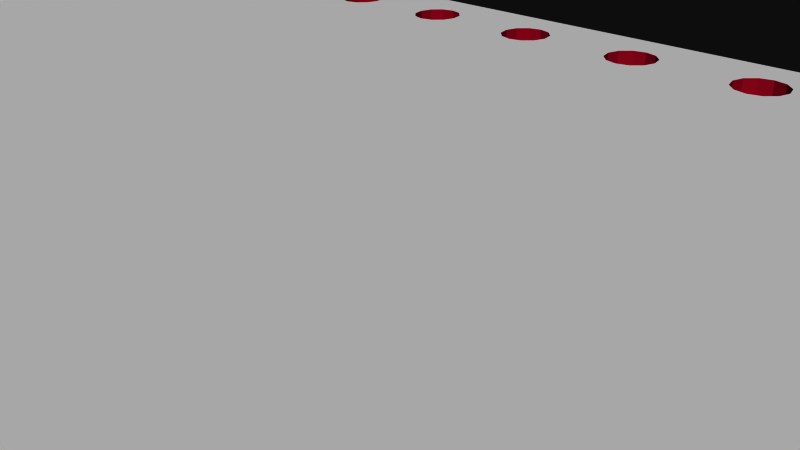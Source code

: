 # Source: 500.blend  (saved by Blender 2.72.0; exported with 4.5.12 LTS)
import bpy
from mathutils import Matrix  # noqa: F401  (used for matrix-valued properties, if any)

bpy.ops.wm.read_factory_settings(use_empty=True)
scene = bpy.context.scene
scene.name = 'Scene'

# ---- collections
col_collection_1 = bpy.data.collections.new('Collection 1'); scene.collection.children.link(col_collection_1)

# ---- materials (node trees are filled in below, after node groups)
mat_board = bpy.data.materials.new('board')
mat_board.alpha_threshold = 0.0
mat_board.use_transparent_shadow = False
mat_board.diffuse_color = (0.5961, 0.01569, 0.1098, 1.0)
mat_board.specular_color = (0.5961, 0.01569, 0.1098)
mat_board.roughness = 0.5
mat_tsilk = bpy.data.materials.new('tsilk')
mat_tsilk.alpha_threshold = 0.0
mat_tsilk.use_transparent_shadow = False
mat_tsilk.diffuse_color = (1.0, 1.0, 1.0, 1.0)
mat_tsilk.specular_color = (0.5961, 0.01569, 0.1098)
mat_tsilk.roughness = 0.5
mat_bsilk = bpy.data.materials.new('bsilk')
mat_bsilk.alpha_threshold = 0.0
mat_bsilk.use_transparent_shadow = False
mat_bsilk.diffuse_color = (1.0, 1.0, 1.0, 1.0)
mat_bsilk.specular_color = (0.5961, 0.01569, 0.1098)
mat_bsilk.roughness = 0.5

# ---- material node trees

# ---- world
world_world = bpy.data.worlds.new('World'); scene.world = world_world
world_world.color = (0.05088, 0.05088, 0.05088)
world_world.use_sun_shadow = False
world_world.sun_shadow_jitter_overblur = 0.0
world_world.cycles.sampling_method = 'MANUAL'
world_world.cycles.sample_map_resolution = 256

# ---- cameras
cam_camera = bpy.data.cameras.new('Camera')
cam_camera.clip_end = 100.0
cam_camera.lens = 35.0
cam_camera.sensor_width = 32.0
cam_camera.sensor_height = 18.0
cam_camera.ortho_scale = 7.314
cam_camera.dof.focus_distance = 0.0
cam_camera.dof.aperture_fstop = 128.0

# ---- meshes
me_sparkfun_ssop28_dip_adapter_v12 = bpy.data.meshes.new('Sparkfun Ssop28-Dip-Adapter-V12')
me_sparkfun_ssop28_dip_adapter_v12.from_pydata([(1.71, 7.874, 0.8), (1.778, 7.62, -0.8), (1.778, 7.62, 0.8), (1.71, 7.874, -0.8), (1.524, 8.06, 0.8), (1.524, 8.06, -0.8), (1.27, 8.128, -0.8), (1.27, 8.128, 0.8), (1.016, 8.06, -0.8), (1.016, 8.06, 0.8), (0.8301, 7.874, 0.8), (0.8301, 7.874, -0.8), (0.762, 7.62, 0.8), (0.762, 7.62, -0.8), (0.8301, 7.366, 0.8), (0.8301, 7.366, -0.8), (1.016, 7.18, 0.8), (1.016, 7.18, -0.8), (1.27, 7.112, -0.8), (1.27, 7.112, 0.8), (1.524, 7.18, -0.8), (1.524, 7.18, 0.8), (1.71, 7.366, -0.8), (1.71, 7.366, 0.8), (-9.33, 7.366, 0.8), (-9.144, 7.18, -0.8), (-9.33, 7.366, -0.8), (-9.144, 7.18, 0.8), (-9.398, 7.62, -0.8), (-9.398, 7.62, 0.8), (-9.33, 7.874, -0.8), (-9.33, 7.874, 0.8), (-9.144, 8.06, 0.8), (-9.144, 8.06, -0.8), (-8.89, 7.112, 0.8), (-8.636, 7.18, -0.8), (-8.89, 7.112, -0.8), (-8.636, 7.18, 0.8), (-11.18, 8.06, 0.8), (-11.43, 8.128, -0.8), (-11.18, 8.06, -0.8), (-11.43, 8.128, 0.8), (-10.99, 7.874, 0.8), (-10.99, 7.874, -0.8), (-10.92, 7.62, -0.8), (-10.92, 7.62, 0.8), (-8.382, 7.62, 0.8), (-8.45, 7.366, -0.8), (-8.45, 7.366, 0.8), (-8.382, 7.62, -0.8), (-11.68, 8.06, -0.8), (-11.68, 8.06, 0.8), (-11.18, 7.18, 0.8), (-10.99, 7.366, -0.8), (-11.18, 7.18, -0.8), (-10.99, 7.366, 0.8), (-11.43, 7.112, 0.8), (-11.43, 7.112, -0.8), (-11.68, 7.18, 0.8), (-11.68, 7.18, -0.8), (-11.87, 7.366, 0.8), (-11.87, 7.366, -0.8), (-11.94, 7.62, -0.8), (-11.94, 7.62, 0.8), (-11.87, 7.874, -0.8), (-11.87, 7.874, 0.8), (-13.97, 8.128, 0.8), (-14.22, 8.06, -0.8), (-13.97, 8.128, -0.8), (-14.22, 8.06, 0.8), (-13.72, 8.06, 0.8), (-13.72, 8.06, -0.8), (-13.53, 7.874, 0.8), (-13.53, 7.874, -0.8), (-13.46, 7.62, -0.8), (-13.46, 7.62, 0.8), (-8.45, 7.874, 0.8), (-8.636, 8.06, -0.8), (-8.45, 7.874, -0.8), (-8.636, 8.06, 0.8), (-8.89, 8.128, 0.8), (-8.89, 8.128, -0.8), (-17.78, -8.89, 0.8), (-17.02, -7.62, 0.8), (-17.78, 8.89, 0.8), (-16.95, -7.874, 0.8), (-16.76, -8.06, 0.8), (-16.51, -8.128, 0.8), (17.78, -8.89, 0.8), (-13.97, -8.128, 0.8), (-16.26, -8.06, 0.8), (-16.07, -7.874, 0.8), (-16.0, -7.62, 0.8), (-14.22, -8.06, 0.8), (-14.41, -7.874, 0.8), (-14.48, -7.62, 0.8), (-16.0, 7.62, 0.8), (-11.43, -8.128, 0.8), (-13.72, -8.06, 0.8), (-13.53, -7.874, 0.8), (-13.46, -7.62, 0.8), (-11.68, -8.06, 0.8), (-11.87, -7.874, 0.8), (-11.94, -7.62, 0.8), (-8.89, -8.128, 0.8), (-11.18, -8.06, 0.8), (-10.99, -7.874, 0.8), (-10.92, -7.62, 0.8), (-9.144, -8.06, 0.8), (-9.33, -7.874, 0.8), (-9.398, -7.62, 0.8), (-8.636, -8.06, 0.8), (-6.35, -8.128, 0.8), (-8.45, -7.874, 0.8), (-8.382, -7.62, 0.8), (-6.604, -8.06, 0.8), (-6.79, -7.874, 0.8), (-6.858, -7.62, 0.8), (-6.096, -8.06, 0.8), (-3.81, -8.128, 0.8), (-5.91, -7.874, 0.8), (-5.842, -7.62, 0.8), (-4.064, -8.06, 0.8), (-4.25, -7.874, 0.8), (-4.318, -7.62, 0.8), (-5.842, 7.62, 0.8), (-3.556, -8.06, 0.8), (-1.27, -8.128, 0.8), (-3.37, -7.874, 0.8), (-3.302, -7.62, 0.8), (-1.524, -8.06, 0.8), (-1.71, -7.874, 0.8), (-1.778, -7.62, 0.8), (-3.302, 7.62, 0.8), (-1.016, -8.06, 0.8), (1.27, -8.128, 0.8), (-0.8301, -7.874, 0.8), (-0.762, -7.62, 0.8), (1.016, -8.06, 0.8), (0.8301, -7.874, 0.8), (0.762, -7.62, 0.8), (-0.762, 7.62, 0.8), (1.524, -8.06, 0.8), (3.81, -8.128, 0.8), (1.71, -7.874, 0.8), (1.778, -7.62, 0.8), (3.556, -8.06, 0.8), (3.37, -7.874, 0.8), (3.302, -7.62, 0.8), (4.064, -8.06, 0.8), (6.35, -8.128, 0.8), (4.25, -7.874, 0.8), (4.318, -7.62, 0.8), (6.096, -8.06, 0.8), (5.91, -7.874, 0.8), (5.842, -7.62, 0.8), (4.318, 7.62, 0.8), (6.604, -8.06, 0.8), (8.89, -8.128, 0.8), (6.79, -7.874, 0.8), (6.858, -7.62, 0.8), (8.636, -8.06, 0.8), (8.45, -7.874, 0.8), (8.382, -7.62, 0.8), (6.858, 7.62, 0.8), (9.144, -8.06, 0.8), (11.43, -8.128, 0.8), (9.33, -7.874, 0.8), (9.398, -7.62, 0.8), (11.18, -8.06, 0.8), (10.99, -7.874, 0.8), (10.92, -7.62, 0.8), (9.398, 7.62, 0.8), (11.68, -8.06, 0.8), (11.87, -7.874, 0.8), (13.97, -8.128, 0.8), (11.94, -7.62, 0.8), (13.72, -8.06, 0.8), (13.53, -7.874, 0.8), (13.46, -7.62, 0.8), (11.94, 7.62, 0.8), (14.22, -8.06, 0.8), (14.41, -7.874, 0.8), (14.48, -7.62, 0.8), (16.26, -8.06, 0.8), (16.07, -7.874, 0.8), (16.0, -7.62, 0.8), (14.48, 7.62, 0.8), (16.51, -8.128, 0.8), (16.76, -8.06, 0.8), (16.95, -7.874, 0.8), (17.02, -7.62, 0.8), (17.02, 7.62, 0.8), (-16.51, 8.128, 0.8), (17.78, 8.89, 0.8), (-16.76, 8.06, 0.8), (-16.95, 7.874, 0.8), (-17.02, 7.62, 0.8), (-16.26, 8.06, 0.8), (-16.07, 7.874, 0.8), (-14.41, 7.874, 0.8), (-14.48, 7.62, 0.8), (-6.35, 8.128, 0.8), (-6.604, 8.06, 0.8), (-6.79, 7.874, 0.8), (-6.858, 7.62, 0.8), (-6.096, 8.06, 0.8), (-3.81, 8.128, 0.8), (-5.91, 7.874, 0.8), (-4.064, 8.06, 0.8), (-4.25, 7.874, 0.8), (-4.318, 7.62, 0.8), (-3.556, 8.06, 0.8), (-1.27, 8.128, 0.8), (-3.37, 7.874, 0.8), (-1.524, 8.06, 0.8), (-1.71, 7.874, 0.8), (-1.778, 7.62, 0.8), (-1.016, 8.06, 0.8), (-0.8301, 7.874, 0.8), (3.81, 8.128, 0.8), (3.556, 8.06, 0.8), (3.37, 7.874, 0.8), (3.302, 7.62, 0.8), (4.064, 8.06, 0.8), (6.35, 8.128, 0.8), (4.25, 7.874, 0.8), (6.096, 8.06, 0.8), (5.91, 7.874, 0.8), (5.842, 7.62, 0.8), (6.604, 8.06, 0.8), (8.89, 8.128, 0.8), (6.79, 7.874, 0.8), (8.636, 8.06, 0.8), (8.45, 7.874, 0.8), (8.382, 7.62, 0.8), (9.144, 8.06, 0.8), (11.43, 8.128, 0.8), (9.33, 7.874, 0.8), (11.18, 8.06, 0.8), (10.99, 7.874, 0.8), (10.92, 7.62, 0.8), (11.68, 8.06, 0.8), (11.87, 7.874, 0.8), (13.97, 8.128, 0.8), (13.72, 8.06, 0.8), (13.53, 7.874, 0.8), (13.46, 7.62, 0.8), (14.22, 8.06, 0.8), (14.41, 7.874, 0.8), (16.26, 8.06, 0.8), (16.07, 7.874, 0.8), (16.0, 7.62, 0.8), (16.51, 8.128, 0.8), (16.76, 8.06, 0.8), (16.95, 7.874, 0.8), (16.07, -7.366, 0.8), (16.07, 7.366, 0.8), (16.26, -7.18, 0.8), (16.26, 7.18, 0.8), (16.51, -7.112, 0.8), (16.51, 7.112, 0.8), (16.76, -7.18, 0.8), (16.76, 7.18, 0.8), (16.95, -7.366, 0.8), (16.95, 7.366, 0.8), (13.53, -7.366, 0.8), (13.53, 7.366, 0.8), (13.72, -7.18, 0.8), (13.72, 7.18, 0.8), (13.97, -7.112, 0.8), (13.97, 7.112, 0.8), (14.22, -7.18, 0.8), (14.22, 7.18, 0.8), (14.41, -7.366, 0.8), (14.41, 7.366, 0.8), (10.99, -7.366, 0.8), (10.99, 7.366, 0.8), (11.18, -7.18, 0.8), (11.18, 7.18, 0.8), (11.43, -7.112, 0.8), (11.43, 7.112, 0.8), (11.68, -7.18, 0.8), (11.68, 7.18, 0.8), (11.87, -7.366, 0.8), (11.87, 7.366, 0.8), (8.45, -7.366, 0.8), (8.45, 7.366, 0.8), (8.636, -7.18, 0.8), (8.636, 7.18, 0.8), (8.89, -7.112, 0.8), (8.89, 7.112, 0.8), (9.144, -7.18, 0.8), (9.144, 7.18, 0.8), (9.33, -7.366, 0.8), (9.33, 7.366, 0.8), (5.91, -7.366, 0.8), (5.91, 7.366, 0.8), (6.096, -7.18, 0.8), (6.096, 7.18, 0.8), (6.35, -7.112, 0.8), (6.35, 7.112, 0.8), (6.604, -7.18, 0.8), (6.604, 7.18, 0.8), (6.79, -7.366, 0.8), (6.79, 7.366, 0.8), (3.37, -7.366, 0.8), (3.37, 7.366, 0.8), (3.556, -7.18, 0.8), (3.556, 7.18, 0.8), (3.81, -7.112, 0.8), (3.81, 7.112, 0.8), (4.064, -7.18, 0.8), (4.064, 7.18, 0.8), (4.25, -7.366, 0.8), (4.25, 7.366, 0.8), (0.8301, -7.366, 0.8), (1.016, -7.18, 0.8), (1.27, -7.112, 0.8), (1.524, -7.18, 0.8), (1.71, -7.366, 0.8), (-1.71, -7.366, 0.8), (-1.71, 7.366, 0.8), (-1.524, -7.18, 0.8), (-1.524, 7.18, 0.8), (-1.27, -7.112, 0.8), (-1.27, 7.112, 0.8), (-1.016, -7.18, 0.8), (-1.016, 7.18, 0.8), (-0.8301, -7.366, 0.8), (-0.8301, 7.366, 0.8), (-4.25, -7.366, 0.8), (-4.25, 7.366, 0.8), (-4.064, -7.18, 0.8), (-4.064, 7.18, 0.8), (-3.81, -7.112, 0.8), (-3.81, 7.112, 0.8), (-3.556, -7.18, 0.8), (-3.556, 7.18, 0.8), (-3.37, -7.366, 0.8), (-3.37, 7.366, 0.8), (-6.79, -7.366, 0.8), (-6.79, 7.366, 0.8), (-6.604, -7.18, 0.8), (-6.604, 7.18, 0.8), (-6.35, -7.112, 0.8), (-6.35, 7.112, 0.8), (-6.096, -7.18, 0.8), (-6.096, 7.18, 0.8), (-5.91, -7.366, 0.8), (-5.91, 7.366, 0.8), (-9.33, -7.366, 0.8), (-9.144, -7.18, 0.8), (-8.89, -7.112, 0.8), (-8.636, -7.18, 0.8), (-8.45, -7.366, 0.8), (-11.87, -7.366, 0.8), (-11.68, -7.18, 0.8), (-11.43, -7.112, 0.8), (-11.18, -7.18, 0.8), (-10.99, -7.366, 0.8), (-14.41, -7.366, 0.8), (-14.41, 7.366, 0.8), (-14.22, 7.18, 0.8), (-14.22, -7.18, 0.8), (-13.97, -7.112, 0.8), (-13.97, 7.112, 0.8), (-13.72, -7.18, 0.8), (-13.72, 7.18, 0.8), (-13.53, -7.366, 0.8), (-13.53, 7.366, 0.8), (-16.95, -7.366, 0.8), (-16.95, 7.366, 0.8), (-16.76, 7.18, 0.8), (-16.76, -7.18, 0.8), (-16.51, 7.112, 0.8), (-16.51, -7.112, 0.8), (-16.26, 7.18, 0.8), (-16.26, -7.18, 0.8), (-16.07, 7.366, 0.8), (-16.07, -7.366, 0.8), (-17.78, -8.89, -0.8), (-17.78, 8.89, -0.8), (-16.51, -7.112, -0.8), (-16.26, -7.18, -0.8), (17.78, 8.89, -0.8), (17.78, -8.89, -0.8), (-13.53, -7.874, -0.8), (-13.46, -7.62, -0.8), (-16.76, -7.18, -0.8), (-16.95, -7.366, -0.8), (-14.22, -8.06, -0.8), (-14.41, -7.874, -0.8), (-14.48, -7.62, -0.8), (-14.41, -7.366, -0.8), (-13.72, -8.06, -0.8), (-13.97, -8.128, -0.8), (-14.22, -7.18, -0.8), (-13.97, -7.112, -0.8), (-13.72, -7.18, -0.8), (-13.53, -7.366, -0.8), (-16.07, -7.874, -0.8), (-16.0, -7.62, -0.8), (-16.26, -8.06, -0.8), (-16.51, -8.128, -0.8), (-16.76, -8.06, -0.8), (-16.95, -7.874, -0.8), (-17.02, -7.62, -0.8), (-16.07, -7.366, -0.8), (-17.02, 7.62, -0.8), (-16.95, 7.874, -0.8), (-16.76, 8.06, -0.8), (-16.51, 8.128, -0.8), (-16.26, 8.06, -0.8), (-16.07, 7.874, -0.8), (-16.0, 7.62, -0.8), (-14.41, 7.874, -0.8), (-14.48, 7.62, -0.8), (-10.92, -7.62, -0.8), (-6.35, 8.128, -0.8), (-6.604, 8.06, -0.8), (-6.79, 7.874, -0.8), (-6.858, 7.62, -0.8), (-8.382, -7.62, -0.8), (-6.096, 8.06, -0.8), (-3.81, 8.128, -0.8), (-5.91, 7.874, -0.8), (-5.842, 7.62, -0.8), (-4.064, 8.06, -0.8), (-4.25, 7.874, -0.8), (-4.318, 7.62, -0.8), (-5.842, -7.62, -0.8), (-3.556, 8.06, -0.8), (-1.27, 8.128, -0.8), (-3.37, 7.874, -0.8), (-3.302, 7.62, -0.8), (-1.524, 8.06, -0.8), (-1.71, 7.874, -0.8), (-1.778, 7.62, -0.8), (-3.302, -7.62, -0.8), (-1.016, 8.06, -0.8), (-0.8301, 7.874, -0.8), (-0.762, 7.62, -0.8), (-0.762, -7.62, -0.8), (3.81, 8.128, -0.8), (3.556, 8.06, -0.8), (3.37, 7.874, -0.8), (3.302, 7.62, -0.8), (1.778, -7.62, -0.8), (4.064, 8.06, -0.8), (6.35, 8.128, -0.8), (4.25, 7.874, -0.8), (4.318, 7.62, -0.8), (6.096, 8.06, -0.8), (5.91, 7.874, -0.8), (5.842, 7.62, -0.8), (4.318, -7.62, -0.8), (6.604, 8.06, -0.8), (8.89, 8.128, -0.8), (6.79, 7.874, -0.8), (6.858, 7.62, -0.8), (8.636, 8.06, -0.8), (8.45, 7.874, -0.8), (8.382, 7.62, -0.8), (6.858, -7.62, -0.8), (9.144, 8.06, -0.8), (11.43, 8.128, -0.8), (9.33, 7.874, -0.8), (9.398, 7.62, -0.8), (11.18, 8.06, -0.8), (10.99, 7.874, -0.8), (10.92, 7.62, -0.8), (9.398, -7.62, -0.8), (11.68, 8.06, -0.8), (11.87, 7.874, -0.8), (13.97, 8.128, -0.8), (11.94, 7.62, -0.8), (13.72, 8.06, -0.8), (13.53, 7.874, -0.8), (13.46, 7.62, -0.8), (11.94, -7.62, -0.8), (14.22, 8.06, -0.8), (14.41, 7.874, -0.8), (14.48, 7.62, -0.8), (16.26, 8.06, -0.8), (16.07, 7.874, -0.8), (16.0, 7.62, -0.8), (14.48, -7.62, -0.8), (16.51, 8.128, -0.8), (16.76, 8.06, -0.8), (16.95, 7.874, -0.8), (17.02, 7.62, -0.8), (17.02, -7.62, -0.8), (-11.43, -8.128, -0.8), (-11.68, -8.06, -0.8), (-11.87, -7.874, -0.8), (-11.94, -7.62, -0.8), (-8.89, -8.128, -0.8), (-11.18, -8.06, -0.8), (-10.99, -7.874, -0.8), (-9.144, -8.06, -0.8), (-9.33, -7.874, -0.8), (-9.398, -7.62, -0.8), (-8.636, -8.06, -0.8), (-6.35, -8.128, -0.8), (-8.45, -7.874, -0.8), (-6.604, -8.06, -0.8), (-6.79, -7.874, -0.8), (-6.858, -7.62, -0.8), (-6.096, -8.06, -0.8), (-3.81, -8.128, -0.8), (-5.91, -7.874, -0.8), (-4.064, -8.06, -0.8), (-4.25, -7.874, -0.8), (-4.318, -7.62, -0.8), (-3.556, -8.06, -0.8), (-1.27, -8.128, -0.8), (-3.37, -7.874, -0.8), (-1.524, -8.06, -0.8), (-1.71, -7.874, -0.8), (-1.778, -7.62, -0.8), (-1.016, -8.06, -0.8), (1.27, -8.128, -0.8), (-0.8301, -7.874, -0.8), (1.016, -8.06, -0.8), (0.8301, -7.874, -0.8), (0.762, -7.62, -0.8), (1.524, -8.06, -0.8), (3.81, -8.128, -0.8), (1.71, -7.874, -0.8), (3.556, -8.06, -0.8), (3.37, -7.874, -0.8), (3.302, -7.62, -0.8), (4.064, -8.06, -0.8), (6.35, -8.128, -0.8), (4.25, -7.874, -0.8), (6.096, -8.06, -0.8), (5.91, -7.874, -0.8), (5.842, -7.62, -0.8), (6.604, -8.06, -0.8), (8.89, -8.128, -0.8), (6.79, -7.874, -0.8), (8.636, -8.06, -0.8), (8.45, -7.874, -0.8), (8.382, -7.62, -0.8), (9.144, -8.06, -0.8), (11.43, -8.128, -0.8), (9.33, -7.874, -0.8), (11.18, -8.06, -0.8), (10.99, -7.874, -0.8), (10.92, -7.62, -0.8), (11.68, -8.06, -0.8), (11.87, -7.874, -0.8), (13.97, -8.128, -0.8), (13.72, -8.06, -0.8), (13.53, -7.874, -0.8), (13.46, -7.62, -0.8), (14.22, -8.06, -0.8), (14.41, -7.874, -0.8), (16.26, -8.06, -0.8), (16.07, -7.874, -0.8), (16.0, -7.62, -0.8), (16.51, -8.128, -0.8), (16.76, -8.06, -0.8), (16.95, -7.874, -0.8), (16.07, 7.366, -0.8), (16.07, -7.366, -0.8), (16.26, 7.18, -0.8), (16.26, -7.18, -0.8), (16.51, 7.112, -0.8), (16.51, -7.112, -0.8), (16.76, 7.18, -0.8), (16.76, -7.18, -0.8), (16.95, 7.366, -0.8), (16.95, -7.366, -0.8), (13.53, 7.366, -0.8), (13.53, -7.366, -0.8), (13.72, 7.18, -0.8), (13.72, -7.18, -0.8), (13.97, 7.112, -0.8), (13.97, -7.112, -0.8), (14.22, 7.18, -0.8), (14.22, -7.18, -0.8), (14.41, 7.366, -0.8), (14.41, -7.366, -0.8), (10.99, 7.366, -0.8), (10.99, -7.366, -0.8), (11.18, 7.18, -0.8), (11.18, -7.18, -0.8), (11.43, 7.112, -0.8), (11.43, -7.112, -0.8), (11.68, 7.18, -0.8), (11.68, -7.18, -0.8), (11.87, 7.366, -0.8), (11.87, -7.366, -0.8), (8.45, 7.366, -0.8), (8.45, -7.366, -0.8), (8.636, 7.18, -0.8), (8.636, -7.18, -0.8), (8.89, 7.112, -0.8), (8.89, -7.112, -0.8), (9.144, 7.18, -0.8), (9.144, -7.18, -0.8), (9.33, 7.366, -0.8), (9.33, -7.366, -0.8), (5.91, 7.366, -0.8), (5.91, -7.366, -0.8), (6.096, 7.18, -0.8), (6.096, -7.18, -0.8), (6.35, 7.112, -0.8), (6.35, -7.112, -0.8), (6.604, 7.18, -0.8), (6.604, -7.18, -0.8), (6.79, 7.366, -0.8), (6.79, -7.366, -0.8), (3.37, 7.366, -0.8), (3.37, -7.366, -0.8), (3.556, 7.18, -0.8), (3.556, -7.18, -0.8), (3.81, 7.112, -0.8), (3.81, -7.112, -0.8), (4.064, 7.18, -0.8), (4.064, -7.18, -0.8), (4.25, 7.366, -0.8), (4.25, -7.366, -0.8), (0.8301, -7.366, -0.8), (1.016, -7.18, -0.8), (1.27, -7.112, -0.8), (1.524, -7.18, -0.8), (1.71, -7.366, -0.8), (-1.71, 7.366, -0.8), (-1.71, -7.366, -0.8), (-1.524, 7.18, -0.8), (-1.524, -7.18, -0.8), (-1.27, 7.112, -0.8), (-1.27, -7.112, -0.8), (-1.016, 7.18, -0.8), (-1.016, -7.18, -0.8), (-0.8301, 7.366, -0.8), (-0.8301, -7.366, -0.8), (-4.25, 7.366, -0.8), (-4.25, -7.366, -0.8), (-4.064, 7.18, -0.8), (-4.064, -7.18, -0.8), (-3.81, 7.112, -0.8), (-3.81, -7.112, -0.8), (-3.556, 7.18, -0.8), (-3.556, -7.18, -0.8), (-3.37, 7.366, -0.8), (-3.37, -7.366, -0.8), (-6.79, 7.366, -0.8), (-6.79, -7.366, -0.8), (-6.604, 7.18, -0.8), (-6.604, -7.18, -0.8), (-6.35, 7.112, -0.8), (-6.35, -7.112, -0.8), (-6.096, 7.18, -0.8), (-6.096, -7.18, -0.8), (-5.91, 7.366, -0.8), (-5.91, -7.366, -0.8), (-9.33, -7.366, -0.8), (-9.144, -7.18, -0.8), (-8.89, -7.112, -0.8), (-8.636, -7.18, -0.8), (-8.45, -7.366, -0.8), (-11.87, -7.366, -0.8), (-11.68, -7.18, -0.8), (-11.43, -7.112, -0.8), (-11.18, -7.18, -0.8), (-10.99, -7.366, -0.8), (-14.41, 7.366, -0.8), (-14.22, 7.18, -0.8), (-13.97, 7.112, -0.8), (-13.72, 7.18, -0.8), (-13.53, 7.366, -0.8), (-16.95, 7.366, -0.8), (-16.76, 7.18, -0.8), (-16.51, 7.112, -0.8), (-16.26, 7.18, -0.8), (-16.07, 7.366, -0.8)], [], [(377, 379, 679, 678), (366, 368, 673, 672), (28, 29, 24, 26), (605, 297, 299, 607), (177, 175, 553, 554), (288, 286, 596, 598), (104, 111, 503, 497), (267, 269, 577, 575), (70, 66, 68, 71), (258, 256, 566, 568), (280, 278, 588, 590), (378, 376, 383, 384), (224, 220, 444, 449), (281, 283, 591, 589), (135, 142, 527, 522), (358, 357, 666, 667), (342, 344, 652, 650), (345, 343, 653, 655), (455, 229, 297, 605), (389, 374, 371, 390), (175, 181, 557, 553), (344, 346, 654, 652), (52, 55, 53, 54), (230, 225, 450, 457), (153, 150, 534, 536), (615, 307, 309, 617), (195, 196, 410, 411), (489, 488, 484, 485, 486, 565, 583, 483, 482, 481, 475, 477, 478, 479, 575, 593, 476, 474, 473, 466, 469, 470, 471, 585, 587, 599, 601, 603, 468, 467, 465, 458, 461, 462, 463, 595, 597, 611, 613, 460, 459, 457, 450, 453, 454, 455, 605, 623, 452, 451, 449, 444, 445, 446, 447, 1, 3, 5, 6, 8, 11, 13, 15, 17, 18, 20, 617, 619, 620, 618, 616, 532, 531, 530, 528, 533, 535, 456, 624, 622, 608, 606, 538, 537, 536, 534, 539, 541, 464, 544, 543, 542, 540, 545, 547, 548, 546, 551, 552, 480, 555, 554, 553, 386, 381, 522, 527, 529, 448, 629, 628, 627, 626, 625, 526, 525, 524, 523, 443, 639, 637, 635, 634, 636, 638, 442, 441, 440, 433, 425, 428, 419, 420, 421, 422, 650, 652, 36, 35, 47, 49, 78, 77, 81, 33, 30, 44, 43, 40, 39, 50, 64, 62, 74, 73, 71, 68, 67, 416, 417, 670, 678, 679, 415, 414, 413, 412, 411, 410, 409, 675, 382, 385, 573, 491, 490), (289, 291, 599, 597), (4, 5, 3, 0), (120, 118, 122, 123, 121), (93, 89, 396, 391), (264, 574, 492, 191), (248, 244, 475, 481), (79, 80, 81, 77), (2, 23, 307, 223, 222, 4, 0), (349, 347, 657, 659), (353, 354, 355, 114, 116, 117, 341, 343, 345), (616, 306, 148, 532), (233, 234, 462, 461), (249, 482, 483, 187), (318, 317, 626, 627), (326, 328, 636, 634), (380, 378, 384, 408), (15, 14, 16, 17), (156, 452, 623, 315), (202, 203, 420, 419), (606, 296, 155, 538), (327, 325, 635, 637), (146, 143, 528, 530), (144, 529, 527, 142), (410, 196, 197, 409), (97, 105, 498, 493), (596, 286, 163, 544), (249, 248, 481, 482), (330, 638, 636, 328), (394, 361, 95, 393), (72, 75, 63, 65, 70), (41, 51, 50, 39), (101, 97, 493, 494), (16, 19, 18, 17), (406, 85, 86, 405), (320, 629, 448, 145), (292, 290, 600, 602), (176, 480, 552, 174), (110, 351, 359, 360, 107), (187, 483, 583, 275), (561, 186, 185, 560), (88, 82, 381, 386), (254, 253, 488, 489), (337, 647, 649, 339), (162, 161, 542, 543), (346, 348, 656, 654), (76, 79, 77, 78), (89, 98, 395, 396), (643, 333, 331, 641), (348, 350, 658, 656), (291, 293, 601, 599), (181, 182, 558, 557), (379, 377, 363, 362, 96), (372, 373, 676, 675), (651, 341, 117, 508), (19, 21, 20, 18), (299, 301, 609, 607), (676, 677, 678, 670, 671, 672, 673, 674, 74, 62, 61, 59, 57, 54, 53, 44, 30, 28, 26, 25, 36, 652, 654, 656, 658, 427, 426, 424, 419, 428, 429, 430, 640, 642, 644, 646, 648, 435, 434, 432, 425, 433, 436, 437, 438, 630, 632, 634, 635, 633, 631, 520, 519, 518, 516, 521, 523, 524, 522, 381, 510, 515, 517, 439, 649, 647, 645, 655, 653, 651, 508, 507, 423, 664, 663, 662, 667, 666, 665, 496, 495, 388, 400, 399, 398, 397, 394, 393, 392, 391, 403, 401, 402, 408, 384, 383, 389, 390, 675), (633, 323, 321, 631), (96, 415, 679, 379), (30, 31, 29, 28), (185, 184, 559, 560), (203, 204, 421, 420), (0, 3, 1, 2), (463, 235, 287, 595), (199, 414, 415, 96), (268, 266, 576, 578), (121, 431, 511, 120), (368, 370, 674, 673), (294, 604, 472, 168), (630, 322, 324, 632), (675, 390, 407, 406, 405, 404, 403, 391, 396, 395, 387, 388, 495, 494, 493, 498, 499, 418, 669, 668, 667, 662, 661, 660, 502, 501, 500, 497, 503, 505, 423, 507, 506, 504, 509, 511, 431, 659, 657, 655, 645, 643, 641, 514, 513, 512, 510, 381, 382), (316, 317, 329, 137, 136, 140), (343, 341, 651, 653), (321, 337, 339, 129, 132), (513, 123, 122, 512), (79, 76, 46, 48, 37, 344, 342, 205, 204, 203, 80), (290, 288, 598, 600), (243, 242, 473, 474), (130, 127, 516, 518), (294, 292, 602, 604), (365, 364, 397, 398), (86, 87, 404, 405), (556, 179, 178, 555), (2, 1, 22, 23), (84, 82, 372, 197, 196), (371, 374, 375, 373, 372), (214, 434, 435, 133), (92, 402, 401, 91), (665, 356, 103, 496), (76, 78, 49, 46), (94, 93, 391, 392), (4, 7, 6, 5), (260, 258, 568, 570), (339, 649, 439, 129), (273, 275, 583, 581), (447, 223, 307, 615), (168, 472, 547, 167), (118, 120, 511, 509), (143, 149, 533, 528), (239, 240, 470, 469), (508, 117, 116, 507), (284, 282, 592, 594), (302, 300, 610, 612), (95, 361, 378, 380, 92, 91, 90, 93, 94), (572, 570, 569, 571, 573), (282, 280, 590, 592), (191, 492, 564, 190), (212, 214, 133, 340, 338, 336, 324, 322, 217, 216, 215, 213), (310, 308, 618, 620), (206, 208, 125, 350, 348, 346, 336, 334, 332, 211, 210, 209, 202), (362, 363, 671, 670), (618, 308, 306, 616), (576, 266, 179, 556), (640, 332, 334, 642), (312, 310, 620, 622), (380, 408, 402, 92), (22, 1, 447, 615, 617, 20), (327, 637, 639, 329), (129, 439, 517, 128), (335, 333, 643, 645), (407, 83, 85, 406), (319, 628, 629, 320), (261, 263, 571, 569), (312, 622, 624, 314), (279, 281, 589, 587), (244, 245, 477, 475), (32, 31, 30, 33), (225, 227, 453, 450), (373, 375, 677, 676), (416, 200, 201, 417), (119, 126, 515, 510), (462, 234, 235, 463), (349, 659, 431, 121), (166, 173, 551, 546), (170, 169, 548, 549), (199, 198, 413, 414), (220, 221, 445, 444), (102, 101, 494, 495), (478, 246, 247, 479), (445, 221, 222, 446), (183, 487, 558, 182), (80, 32, 33, 81), (471, 241, 277, 585), (325, 323, 633, 635), (262, 260, 570, 572), (369, 400, 388, 100), (531, 147, 146, 530), (315, 623, 621, 313), (173, 174, 552, 551), (226, 156, 315, 229, 228, 227, 224), (666, 357, 356, 665), (42, 43, 44, 45), (206, 202, 419, 424), (122, 119, 510, 512), (169, 166, 546, 548), (24, 29, 45, 55, 52), (337, 335, 645, 647), (10, 219, 141, 330, 16, 14, 12), (75, 74, 674, 370), (114, 423, 505, 113), (133, 435, 648, 340), (347, 345, 655, 657), (38, 41, 39, 40), (287, 289, 597, 595), (334, 336, 644, 642), (218, 213, 433, 440), (532, 148, 147, 531), (137, 443, 523, 136), (608, 298, 296, 606), (72, 70, 71, 73), (397, 364, 361, 394), (62, 63, 60, 61), (218, 440, 441, 219), (11, 10, 12, 13), (625, 316, 140, 526), (208, 206, 424, 426), (115, 112, 504, 506), (136, 523, 521, 134), (90, 91, 401, 403), (430, 211, 332, 640), (437, 216, 217, 438), (46, 49, 47, 48), (150, 153, 154, 155, 151, 149, 143, 146, 147, 145, 144, 142, 135, 88, 194, 192, 265, 264, 191, 190, 189, 188, 184, 181, 175, 177, 178, 173, 166, 169, 170, 171, 276, 278, 280, 281, 279, 277, 241, 240, 239, 236, 238, 172, 295, 293, 291, 290, 292, 294, 168, 167, 165, 158, 161, 162, 157), (354, 353, 662, 663), (188, 189, 563, 562), (232, 459, 460, 164), (150, 157, 539, 534), (329, 639, 443, 137), (479, 247, 267, 575), (99, 387, 395, 98), (165, 167, 547, 545), (253, 250, 484, 488), (324, 326, 634, 632), (641, 331, 124, 514), (27, 34, 36, 25), (255, 254, 489, 490), (192, 491, 573, 265), (336, 338, 646, 644), (84, 194, 385, 382), (107, 418, 499, 106), (340, 648, 646, 338), (538, 155, 154, 537), (111, 113, 505, 503), (355, 664, 423, 114), (586, 276, 171, 550), (300, 298, 608, 610), (237, 239, 469, 466), (353, 352, 661, 662), (42, 38, 40, 43), (152, 456, 535, 151), (544, 163, 162, 543), (37, 48, 47, 35), (376, 374, 389, 383), (272, 270, 580, 582), (112, 118, 509, 504), (496, 103, 102, 495), (145, 448, 529, 144), (591, 593, 575, 577, 579, 581, 583, 565, 567, 569, 570, 568, 566, 561, 560, 559, 562, 563, 564, 492, 574, 572, 573, 385, 386, 553, 557, 558, 487, 584, 582, 580, 578, 576, 556, 555, 480, 594, 592, 590, 588, 586, 550, 549, 548, 547, 472, 604, 602, 600, 598, 596, 544, 464, 614, 612, 610, 608, 622, 620, 619, 621, 623, 605, 607, 609, 611, 597, 599, 587, 589), (69, 200, 416, 67), (161, 158, 540, 542), (283, 285, 593, 591), (226, 451, 452, 156), (24, 27, 25, 26), (23, 22, 20, 21), (537, 154, 153, 536), (51, 65, 64, 50), (311, 313, 621, 619), (116, 115, 506, 507), (236, 231, 458, 465), (550, 171, 170, 549), (243, 474, 476, 180), (100, 388, 387, 99), (34, 37, 35, 36), (514, 124, 123, 513), (486, 252, 257, 565), (305, 613, 611, 303), (302, 612, 614, 304), (263, 265, 573, 571), (255, 490, 491, 192), (159, 541, 539, 157), (127, 134, 521, 516), (105, 106, 499, 498), (626, 317, 316, 625), (184, 188, 562, 559), (238, 467, 468, 172), (422, 205, 342, 650), (180, 476, 593, 285), (429, 210, 211, 430), (128, 517, 515, 126), (125, 427, 658, 350), (319, 318, 627, 628), (108, 104, 497, 500), (566, 256, 186, 561), (7, 9, 8, 6), (660, 351, 110, 502), (278, 276, 586, 588), (250, 251, 485, 484), (207, 209, 428, 425), (453, 227, 228, 454), (526, 140, 139, 525), (270, 268, 578, 580), (13, 12, 14, 15), (224, 449, 451, 226), (409, 197, 372, 675), (160, 464, 541, 159), (172, 468, 603, 295), (385, 194, 88, 386), (352, 351, 660, 661), (87, 90, 403, 404), (304, 614, 464, 160), (189, 190, 564, 563), (238, 236, 465, 467), (230, 457, 459, 232), (45, 44, 53, 55), (309, 311, 619, 617), (164, 460, 613, 305), (8, 9, 10, 11), (446, 222, 223, 447), (208, 426, 427, 125), (242, 244, 248, 249, 187, 275, 273, 271, 269, 267, 180, 285, 283, 281, 280, 282, 284, 176, 174, 173, 178, 179, 266, 268, 270, 272, 274, 183, 182, 181, 184, 185, 186, 256, 258, 260, 262, 264, 265, 263, 261, 259, 257, 252, 251, 250, 253, 254, 255, 192, 194, 84, 196, 195, 193, 198, 199, 96, 362, 201, 200, 69, 66, 70, 65, 51, 41, 38, 42, 45, 29, 31, 32, 80, 203, 202, 209, 207, 212, 213, 218, 219, 10, 9, 7, 4, 222, 221, 220, 224, 227, 225, 230, 232, 164, 305, 303, 301, 299, 297, 229, 315, 313, 311, 309, 307, 23, 21, 19, 16, 330, 328, 326, 324, 336, 346, 344, 37, 34, 27, 24, 52, 56, 58, 60, 63, 75, 370, 368, 366, 363, 377, 375, 374, 376, 378, 361, 364, 365, 367, 369, 100, 99, 98, 89, 93, 90, 87, 86, 85, 83, 371, 372, 82, 88, 135, 138, 139, 140, 136, 134, 127, 130, 131, 132, 129, 128, 126, 119, 122, 118, 112, 115, 116, 114, 113, 111, 104, 108, 109, 110, 107, 106, 105, 97, 101, 102, 103, 356, 357, 358, 359, 351, 352, 353, 345, 347, 349, 121, 123, 124, 331, 333, 335, 337, 321, 323, 325, 327, 329, 317, 318, 319, 320, 145, 147, 148, 306, 308, 310, 312, 314, 152, 151, 155, 296, 298, 300, 302, 304, 160, 159, 157, 162, 163, 286, 288, 290, 291, 289, 287, 235, 234, 233, 231, 236, 239, 237), (242, 243, 180, 267, 247, 246, 245, 244), (428, 209, 210, 429), (363, 366, 672, 671), (213, 215, 436, 433), (84, 382, 381, 82), (151, 535, 533, 149), (138, 135, 522, 524), (264, 262, 572, 574), (485, 251, 252, 486), (178, 177, 554, 555), (301, 303, 611, 609), (212, 432, 434, 214), (367, 365, 398, 399), (198, 193, 412, 413), (212, 207, 425, 432), (277, 279, 587, 585), (64, 65, 63, 62), (393, 95, 94, 392), (631, 321, 132, 520), (502, 110, 109, 501), (158, 165, 545, 540), (520, 132, 131, 519), (274, 272, 582, 584), (360, 359, 668, 669), (274, 584, 487, 183), (417, 201, 362, 670), (242, 237, 466, 473), (436, 215, 216, 437), (390, 371, 83, 407), (193, 195, 411, 412), (375, 377, 678, 677), (231, 233, 461, 458), (66, 69, 67, 68), (58, 56, 57, 59), (72, 73, 74, 75), (56, 52, 54, 57), (259, 261, 569, 567), (360, 669, 418, 107), (141, 442, 638, 330), (454, 228, 229, 455), (421, 204, 205, 422), (367, 399, 400, 369), (293, 295, 603, 601), (438, 217, 322, 630), (355, 354, 663, 664), (257, 259, 567, 565), (245, 246, 478, 477), (284, 594, 480, 176), (470, 240, 241, 471), (271, 273, 581, 579), (60, 58, 59, 61), (109, 108, 500, 501), (359, 358, 667, 668), (269, 271, 579, 577), (219, 441, 442, 141), (314, 624, 456, 152), (525, 139, 138, 524), (519, 131, 130, 518)])
me_sparkfun_ssop28_dip_adapter_v12.polygons.foreach_set('material_index', [0, 0, 0, 0, 0, 0, 0, 0, 0, 0, 0, 0, 0, 0, 0, 0, 0, 0, 0, 0, 0, 0, 0, 0, 0, 0, 0, 2, 0, 0, 1, 0, 0, 0, 0, 1, 0, 1, 0, 0, 0, 0, 0, 0, 0, 0, 0, 0, 0, 0, 0, 0, 0, 0, 0, 0, 0, 1, 0, 0, 0, 0, 0, 0, 0, 1, 0, 0, 0, 0, 0, 0, 0, 0, 0, 0, 0, 0, 0, 1, 0, 0, 0, 0, 2, 0, 0, 0, 0, 0, 0, 0, 0, 0, 0, 0, 0, 0, 2, 1, 0, 1, 0, 1, 0, 0, 0, 0, 0, 0, 0, 0, 1, 1, 0, 0, 0, 0, 0, 0, 0, 0, 0, 0, 0, 0, 0, 0, 0, 0, 0, 1, 2, 0, 0, 1, 0, 1, 0, 0, 0, 0, 0, 0, 2, 0, 0, 0, 0, 0, 0, 0, 0, 0, 0, 0, 0, 0, 0, 0, 0, 0, 0, 0, 0, 0, 0, 0, 0, 0, 0, 0, 0, 0, 0, 0, 0, 1, 0, 0, 0, 0, 0, 1, 0, 1, 0, 0, 0, 0, 0, 0, 0, 0, 0, 0, 0, 0, 0, 0, 0, 0, 0, 0, 0, 0, 0, 0, 0, 0, 1, 0, 0, 0, 0, 0, 0, 0, 0, 0, 0, 0, 0, 0, 0, 0, 0, 0, 0, 0, 0, 0, 0, 0, 0, 0, 0, 0, 0, 0, 0, 0, 0, 0, 0, 2, 0, 0, 0, 0, 0, 0, 0, 0, 0, 0, 0, 0, 0, 0, 0, 0, 0, 0, 0, 0, 0, 0, 0, 0, 0, 0, 0, 0, 0, 0, 0, 0, 0, 0, 0, 0, 0, 0, 0, 0, 0, 0, 0, 0, 0, 0, 0, 0, 0, 0, 0, 0, 0, 0, 0, 0, 0, 0, 0, 0, 0, 1, 1, 0, 0, 0, 0, 0, 0, 0, 0, 0, 0, 0, 0, 0, 0, 0, 0, 0, 0, 0, 0, 0, 0, 0, 0, 0, 0, 0, 0, 0, 0, 0, 0, 0, 0, 0, 0, 0, 0, 0, 0, 0, 0, 0, 0, 0, 0, 0, 0, 0, 0, 0, 0, 0, 0, 0, 0, 0])
_uv = me_sparkfun_ssop28_dip_adapter_v12.uv_layers.new(name='UVMap')
_uv.uv.foreach_set('vector', [0.0, 0.0, 1.0, 0.0, 1.0, 1.0, 0.0, 1.0, 0.0, 0.0, 1.0, 0.0, 1.0, 1.0, 0.0, 1.0, 0.0, 0.0, 1.0, 0.0, 1.0, 1.0, 0.0, 1.0, 0.0, 0.0, 1.0, 0.0, 1.0, 1.0, 0.0, 1.0, 0.0, 0.0, 1.0, 0.0, 1.0, 1.0, 0.0, 1.0, 0.0, 0.0, 1.0, 0.0, 1.0, 1.0, 0.0, 1.0, 0.0, 0.0, 1.0, 0.0, 1.0, 1.0, 0.0, 1.0, 0.0, 0.0, 1.0, 0.0, 1.0, 1.0, 0.0, 1.0, 0.0, 0.0, 1.0, 0.0, 1.0, 1.0, 0.0, 1.0, 0.0, 0.0, 1.0, 0.0, 1.0, 1.0, 0.0, 1.0, 0.0, 0.0, 1.0, 0.0, 1.0, 1.0, 0.0, 1.0, 0.0, 0.0, 1.0, 0.0, 1.0, 1.0, 0.0, 1.0, 0.0, 0.0, 1.0, 0.0, 1.0, 1.0, 0.0, 1.0, 0.0, 0.0, 1.0, 0.0, 1.0, 1.0, 0.0, 1.0, 0.0, 0.0, 1.0, 0.0, 1.0, 1.0, 0.0, 1.0, 0.0, 0.0, 1.0, 0.0, 1.0, 1.0, 0.0, 1.0, 0.0, 0.0, 1.0, 0.0, 1.0, 1.0, 0.0, 1.0, 0.0, 0.0, 1.0, 0.0, 1.0, 1.0, 0.0, 1.0, 0.0, 0.0, 1.0, 0.0, 1.0, 1.0, 0.0, 1.0, 0.0, 0.0, 1.0, 0.0, 1.0, 1.0, 0.0, 1.0, 0.0, 0.0, 1.0, 0.0, 1.0, 1.0, 0.0, 1.0, 0.0, 0.0, 1.0, 0.0, 1.0, 1.0, 0.0, 1.0, 0.0, 0.0, 1.0, 0.0, 1.0, 1.0, 0.0, 1.0, 0.0, 0.0, 1.0, 0.0, 1.0, 1.0, 0.0, 1.0, 0.0, 0.0, 1.0, 0.0, 1.0, 1.0, 0.0, 1.0, 0.0, 0.0, 1.0, 0.0, 1.0, 1.0, 0.0, 1.0, 0.0, 0.0, 1.0, 0.0, 1.0, 1.0, 0.0, 1.0, 0.02857, 0.9533, 0.03571, 0.9571, 0.04286, 0.9533, 0.04809, 0.9429, 0.05, 0.9286, 0.04809, 0.9143, 0.09477, 0.9143, 0.09286, 0.9286, 0.09477, 0.9429, 0.1, 0.9533, 0.1071, 0.9571, 0.1143, 0.9533, 0.1195, 0.9429, 0.1214, 0.9286, 0.1195, 0.9143, 0.1662, 0.9143, 0.1643, 0.9286, 0.1662, 0.9429, 0.1714, 0.9533, 0.1786, 0.9571, 0.1857, 0.9533, 0.1909, 0.9429, 0.1929, 0.9286, 0.1909, 0.9143, 0.1857, 0.9038, 0.25, 0.9, 0.2429, 0.9038, 0.2376, 0.9143, 0.2357, 0.9286, 0.2376, 0.9429, 0.2429, 0.9533, 0.25, 0.9571, 0.2571, 0.9533, 0.2624, 0.9429, 0.2643, 0.9286, 0.2624, 0.9143, 0.2571, 0.9038, 0.3143, 0.9038, 0.3091, 0.9143, 0.3071, 0.9286, 0.3091, 0.9429, 0.3143, 0.9533, 0.3214, 0.9571, 0.3286, 0.9533, 0.3338, 0.9429, 0.3357, 0.9286, 0.3338, 0.9143, 0.3805, 0.9143, 0.3786, 0.9286, 0.3805, 0.9429, 0.3857, 0.9533, 0.3929, 0.9571, 0.4, 0.9533, 0.4052, 0.9429, 0.4071, 0.9286, 0.45, 0.9286, 0.4519, 0.9429, 0.4571, 0.9533, 0.4643, 0.9571, 0.4714, 0.9533, 0.4767, 0.9429, 0.4786, 0.9286, 0.4767, 0.9143, 0.4714, 0.9038, 0.4643, 0.9, 0.4571, 0.9038, 0.4, 0.9038, 0.3929, 0.9, 0.3929, 0.1, 0.4, 0.09617, 0.4052, 0.08571, 0.4071, 0.07143, 0.4052, 0.05714, 0.4, 0.04669, 0.3929, 0.04286, 0.3857, 0.04669, 0.3805, 0.05714, 0.3786, 0.07143, 0.3805, 0.08571, 0.3857, 0.09617, 0.3286, 0.09617, 0.3338, 0.08571, 0.3357, 0.07143, 0.3338, 0.05714, 0.3286, 0.04669, 0.3214, 0.04286, 0.3143, 0.04669, 0.3091, 0.05714, 0.3071, 0.07143, 0.2643, 0.07143, 0.2624, 0.05714, 0.2571, 0.04669, 0.25, 0.04286, 0.2429, 0.04669, 0.2376, 0.05714, 0.1857, 0.04669, 0.1786, 0.04286, 0.1714, 0.04669, 0.1662, 0.05714, 0.1643, 0.07143, 0.1195, 0.05714, 0.1143, 0.04669, 0.1071, 0.04286, 1.194e-07, 0.0, 1.0, 1.788e-07, 0.4643, 0.04286, 0.4571, 0.04669, 0.4519, 0.05714, 0.45, 0.07143, 0.4519, 0.08571, 0.4571, 0.09617, 0.4643, 0.1, 0.4714, 0.09617, 0.4767, 0.08571, 0.4786, 0.07143, 0.4767, 0.05714, 0.4714, 0.04669, 0.5233, 0.05714, 0.5214, 0.07143, 0.5233, 0.08571, 0.5286, 0.09617, 0.5357, 0.1, 0.5357, 0.9, 0.5286, 0.9038, 0.5233, 0.9143, 0.5214, 0.9286, 0.5233, 0.9429, 0.5286, 0.9533, 0.5357, 0.9571, 0.6071, 0.9571, 0.6143, 0.9533, 0.6786, 0.9571, 0.6857, 0.9533, 0.6909, 0.9429, 0.6929, 0.9286, 0.6909, 0.9143, 0.6857, 0.9038, 0.75, 0.9, 0.7429, 0.9038, 0.7376, 0.9143, 0.7357, 0.9286, 0.7376, 0.9429, 0.7429, 0.9533, 0.75, 0.9571, 0.7571, 0.9533, 0.7624, 0.9429, 0.8071, 0.9286, 0.8091, 0.9429, 0.8143, 0.9533, 0.8214, 0.9571, 0.8286, 0.9533, 0.8338, 0.9429, 0.8357, 0.9286, 0.8786, 0.9286, 0.8805, 0.9429, 0.8857, 0.9533, 0.8929, 0.9571, 0.9, 0.9533, 0.9052, 0.9429, 0.9071, 0.9286, 0.9052, 0.9143, 0.9571, 0.9038, 0.9519, 0.9143, 0.95, 0.9286, 0.9519, 0.9429, 0.9571, 0.9533, 0.9643, 0.9571, 0.9714, 0.9533, 0.9767, 0.9429, 0.9786, 0.9286, 0.9767, 0.9143, 1.0, 1.0, 0.0, 1.0, 0.02334, 0.9143, 0.02143, 0.9286, 0.02334, 0.9429, 0.0, 0.0, 1.0, 0.0, 1.0, 1.0, 0.0, 1.0, 0.0, 0.0, 1.0, 0.0, 1.0, 1.0, 0.0, 1.0, 0.6662, 0.9429, 0.6714, 0.9533, 0.6143, 0.9533, 0.6195, 0.9429, 0.6643, 0.9286, 0.0, 0.0, 1.0, 0.0, 1.0, 1.0, 0.0, 1.0, 0.0, 0.0, 1.0, 0.0, 1.0, 1.0, 0.0, 1.0, 0.0, 0.0, 1.0, 0.0, 1.0, 1.0, 0.0, 1.0, 0.0, 0.0, 1.0, 0.0, 1.0, 1.0, 0.0, 1.0, 0.45, 0.07143, 0.4519, 0.08571, 0.4052, 0.08571, 0.4071, 0.07143, 0.4052, 0.05714, 0.4571, 0.04669, 0.4519, 0.05714, 0.0, 0.0, 1.0, 0.0, 1.0, 1.0, 0.0, 1.0, 0.75, 0.9, 0.7429, 0.9038, 0.7376, 0.9143, 0.7357, 0.9286, 0.6909, 0.9429, 0.6929, 0.9286, 0.6909, 0.9143, 0.6857, 0.9038, 0.6786, 0.9, 0.0, 0.0, 1.0, 0.0, 1.0, 1.0, 0.0, 1.0, 0.0, 0.0, 1.0, 0.0, 1.0, 1.0, 0.0, 1.0, 0.0, 0.0, 1.0, 0.0, 1.0, 1.0, 0.0, 1.0, 0.0, 0.0, 1.0, 0.0, 1.0, 1.0, 0.0, 1.0, 0.0, 0.0, 1.0, 0.0, 1.0, 1.0, 0.0, 1.0, 0.0, 0.0, 1.0, 0.0, 1.0, 1.0, 0.0, 1.0, 0.0, 0.0, 1.0, 0.0, 1.0, 1.0, 0.0, 1.0, 0.0, 0.0, 1.0, 0.0, 1.0, 1.0, 0.0, 1.0, 0.0, 0.0, 1.0, 0.0, 1.0, 1.0, 0.0, 1.0, 0.0, 0.0, 1.0, 0.0, 1.0, 1.0, 0.0, 1.0, 0.0, 0.0, 1.0, 0.0, 1.0, 1.0, 0.0, 1.0, 0.0, 0.0, 1.0, 0.0, 1.0, 1.0, 0.0, 1.0, 0.0, 0.0, 1.0, 0.0, 1.0, 1.0, 0.0, 1.0, 0.0, 0.0, 1.0, 0.0, 1.0, 1.0, 0.0, 1.0, 0.0, 0.0, 1.0, 0.0, 1.0, 1.0, 0.0, 1.0, 0.0, 0.0, 1.0, 0.0, 1.0, 1.0, 0.0, 1.0, 0.0, 0.0, 1.0, 0.0, 1.0, 1.0, 0.0, 1.0, 0.0, 0.0, 1.0, 0.0, 1.0, 1.0, 0.0, 1.0, 0.0, 0.0, 1.0, 0.0, 1.0, 1.0, 0.0, 1.0, 0.8805, 0.05714, 0.8786, 0.07143, 0.8357, 0.07143, 0.8338, 0.05714, 0.8857, 0.04668, 0.0, 0.0, 1.0, 0.0, 1.0, 1.0, 0.0, 1.0, 0.0, 0.0, 1.0, 0.0, 1.0, 1.0, 0.0, 1.0, 0.0, 0.0, 1.0, 0.0, 1.0, 1.0, 0.0, 1.0, 0.0, 0.0, 1.0, 0.0, 1.0, 1.0, 0.0, 1.0, 0.0, 0.0, 1.0, 0.0, 1.0, 1.0, 0.0, 1.0, 0.0, 0.0, 1.0, 0.0, 1.0, 1.0, 0.0, 1.0, 0.0, 0.0, 1.0, 0.0, 1.0, 1.0, 0.0, 1.0, 0.7643, 0.9286, 0.7624, 0.9143, 0.8143, 0.9038, 0.8091, 0.9143, 0.8071, 0.9286, 0.0, 0.0, 1.0, 0.0, 1.0, 1.0, 0.0, 1.0, 0.0, 0.0, 1.0, 0.0, 1.0, 1.0, 0.0, 1.0, 0.0, 0.0, 1.0, 0.0, 1.0, 1.0, 0.0, 1.0, 0.0, 0.0, 1.0, 0.0, 1.0, 1.0, 0.0, 1.0, 0.0, 0.0, 1.0, 0.0, 1.0, 1.0, 0.0, 1.0, 0.0, 0.0, 1.0, 0.0, 1.0, 1.0, 0.0, 1.0, 0.0, 0.0, 1.0, 0.0, 1.0, 1.0, 0.0, 1.0, 0.0, 0.0, 1.0, 0.0, 1.0, 1.0, 0.0, 1.0, 0.0, 0.0, 1.0, 0.0, 1.0, 1.0, 0.0, 1.0, 0.0, 0.0, 1.0, 0.0, 1.0, 1.0, 0.0, 1.0, 0.0, 0.0, 1.0, 0.0, 1.0, 1.0, 0.0, 1.0, 0.0, 0.0, 1.0, 0.0, 1.0, 1.0, 0.0, 1.0, 0.0, 0.0, 1.0, 0.0, 1.0, 1.0, 0.0, 1.0, 0.9519, 0.08571, 0.9571, 0.09617, 0.9, 0.09617, 0.9052, 0.08571, 0.95, 0.07143, 0.0, 0.0, 1.0, 0.0, 1.0, 1.0, 0.0, 1.0, 0.0, 0.0, 1.0, 0.0, 1.0, 1.0, 0.0, 1.0, 0.0, 0.0, 1.0, 0.0, 1.0, 1.0, 0.0, 1.0, 0.0, 0.0, 1.0, 0.0, 1.0, 1.0, 0.0, 1.0, 0.9714, 0.9038, 0.9643, 0.9, 0.9571, 0.9038, 0.9052, 0.9143, 0.9, 0.9038, 0.8929, 0.9, 0.8857, 0.9038, 0.8805, 0.9143, 0.8786, 0.9286, 0.8357, 0.9286, 0.8338, 0.9143, 0.8286, 0.9038, 0.8214, 0.9, 0.8143, 0.9038, 0.8091, 0.9143, 0.8071, 0.9286, 0.7624, 0.9429, 0.7643, 0.9286, 0.7624, 0.9143, 0.7571, 0.9038, 0.75, 0.9, 0.6857, 0.9038, 0.6786, 0.9, 0.6714, 0.9038, 0.6662, 0.9143, 0.6643, 0.9286, 0.6662, 0.9429, 0.6714, 0.9533, 0.6786, 0.9571, 0.6143, 0.9533, 0.6195, 0.9429, 0.6214, 0.9286, 0.6195, 0.9143, 0.6143, 0.9038, 0.6071, 0.9, 0.6, 0.9038, 0.5948, 0.9143, 0.5929, 0.9286, 0.5948, 0.9429, 0.6, 0.9533, 0.6071, 0.9571, 0.5357, 0.9571, 0.5429, 0.9533, 0.5481, 0.9429, 0.55, 0.9286, 0.5481, 0.9143, 0.5429, 0.9038, 0.5357, 0.9, 0.5357, 0.1, 0.5429, 0.09617, 0.5481, 0.08571, 0.55, 0.07143, 0.5481, 0.05714, 0.5429, 0.04669, 0.5357, 0.04286, 0.5286, 0.04669, 0.5233, 0.05714, 0.4714, 0.04669, 0.4643, 0.04286, 1.0, 1.788e-07, 0.6071, 0.04286, 0.6, 0.04669, 0.5948, 0.05714, 0.5929, 0.07143, 0.5948, 0.08571, 0.6, 0.09617, 0.6071, 0.1, 0.6786, 0.1, 0.6857, 0.09617, 0.6909, 0.08571, 0.6929, 0.07143, 0.6909, 0.05714, 0.7357, 0.07143, 0.7376, 0.08571, 0.7429, 0.09617, 0.75, 0.1, 0.8214, 0.1, 0.8286, 0.09617, 0.8338, 0.08571, 0.8357, 0.07143, 0.8338, 0.05714, 0.8786, 0.07143, 0.8805, 0.08571, 0.8857, 0.09617, 0.8929, 0.1, 0.9, 0.09617, 0.9052, 0.08571, 0.9071, 0.07143, 0.9052, 0.05714, 0.9, 0.04669, 0.9571, 0.04669, 0.9519, 0.05714, 0.95, 0.07143, 0.9519, 0.08571, 0.9571, 0.09617, 0.9643, 0.1, 0.9714, 0.09617, 0.9767, 0.08571, 0.9767, 0.9143, 0.0, 0.0, 1.0, 0.0, 1.0, 1.0, 0.0, 1.0, 0.0, 0.0, 1.0, 0.0, 1.0, 1.0, 0.0, 1.0, 0.0, 0.0, 1.0, 0.0, 1.0, 1.0, 0.0, 1.0, 0.0, 0.0, 1.0, 0.0, 1.0, 1.0, 0.0, 1.0, 0.0, 0.0, 1.0, 0.0, 1.0, 1.0, 0.0, 1.0, 0.0, 0.0, 1.0, 0.0, 1.0, 1.0, 0.0, 1.0, 0.0, 0.0, 1.0, 0.0, 1.0, 1.0, 0.0, 1.0, 0.0, 0.0, 1.0, 0.0, 1.0, 1.0, 0.0, 1.0, 0.0, 0.0, 1.0, 0.0, 1.0, 1.0, 0.0, 1.0, 0.0, 0.0, 1.0, 0.0, 1.0, 1.0, 0.0, 1.0, 0.0, 0.0, 1.0, 0.0, 1.0, 1.0, 0.0, 1.0, 0.0, 0.0, 1.0, 0.0, 1.0, 1.0, 0.0, 1.0, 0.0, 0.0, 1.0, 0.0, 1.0, 1.0, 0.0, 1.0, 0.9767, 0.9143, 0.9767, 0.08571, 0.9786, 0.07143, 0.9767, 0.05714, 0.9714, 0.04669, 0.9643, 0.04286, 0.9571, 0.04669, 0.9, 0.04669, 0.8929, 0.04286, 0.8857, 0.04669, 0.8805, 0.05714, 0.8786, 0.07143, 0.8338, 0.05714, 0.8286, 0.04669, 0.8214, 0.04286, 0.8143, 0.04669, 0.8091, 0.05714, 0.8071, 0.07143, 0.8091, 0.08571, 0.8143, 0.09617, 0.8214, 0.1, 0.75, 0.1, 0.7571, 0.09617, 0.7624, 0.08571, 0.7643, 0.07143, 0.7624, 0.05714, 0.7571, 0.04669, 0.75, 0.04286, 0.7429, 0.04669, 0.7376, 0.05714, 0.7357, 0.07143, 0.6909, 0.05714, 0.6857, 0.04669, 0.6786, 0.04286, 0.6714, 0.04669, 0.6662, 0.05714, 0.6643, 0.07143, 0.6662, 0.08571, 0.6714, 0.09617, 0.6786, 0.1, 0.6071, 0.1, 0.6143, 0.09617, 0.6195, 0.08571, 0.6214, 0.07143, 0.6195, 0.05714, 0.6143, 0.04669, 0.6071, 0.04286, 1.0, 1.788e-07, 1.0, 1.0, 0.4767, 0.9143, 0.4714, 0.9038, 0.5233, 0.9143, 0.5214, 0.9286, 0.5233, 0.9429, 0.4786, 0.9286, 0.0, 0.0, 1.0, 0.0, 1.0, 1.0, 0.0, 1.0, 0.5481, 0.9143, 0.6, 0.9038, 0.5948, 0.9143, 0.5929, 0.9286, 0.55, 0.9286, 0.0, 0.0, 1.0, 0.0, 1.0, 1.0, 0.0, 1.0, 0.7429, 0.04669, 0.7376, 0.05714, 0.7357, 0.07143, 0.7376, 0.08571, 0.7429, 0.09617, 0.6857, 0.09617, 0.6909, 0.08571, 0.6929, 0.07143, 0.6909, 0.05714, 0.6857, 0.04669, 0.75, 0.04286, 0.0, 0.0, 1.0, 0.0, 1.0, 1.0, 0.0, 1.0, 0.0, 0.0, 1.0, 0.0, 1.0, 1.0, 0.0, 1.0, 0.0, 0.0, 1.0, 0.0, 1.0, 1.0, 0.0, 1.0, 0.0, 0.0, 1.0, 0.0, 1.0, 1.0, 0.0, 1.0, 0.0, 0.0, 1.0, 0.0, 1.0, 1.0, 0.0, 1.0, 0.0, 0.0, 1.0, 0.0, 1.0, 1.0, 0.0, 1.0, 0.0, 0.0, 1.0, 0.0, 1.0, 1.0, 0.0, 1.0, 0.0, 0.0, 1.0, 0.0, 1.0, 1.0, 0.0, 1.0, 1.0, 0.0, 1.0, 1.0, 0.9767, 0.08571, 0.9786, 0.07143, 0.9767, 0.05714, 0.9767, 0.9143, 0.9714, 0.9038, 0.9643, 0.1, 0.9714, 0.09617, 0.9767, 0.08571, 0.0, 0.0, 1.0, 0.0, 1.0, 1.0, 0.0, 1.0, 0.0, 0.0, 1.0, 0.0, 1.0, 1.0, 0.0, 1.0, 0.0, 0.0, 1.0, 0.0, 1.0, 1.0, 0.0, 1.0, 0.0, 0.0, 1.0, 0.0, 1.0, 1.0, 0.0, 1.0, 0.0, 0.0, 1.0, 0.0, 1.0, 1.0, 0.0, 1.0, 0.0, 0.0, 1.0, 0.0, 1.0, 1.0, 0.0, 1.0, 0.0, 0.0, 1.0, 0.0, 1.0, 1.0, 0.0, 1.0, 0.0, 0.0, 1.0, 0.0, 1.0, 1.0, 0.0, 1.0, 0.0, 0.0, 1.0, 0.0, 1.0, 1.0, 0.0, 1.0, 0.0, 0.0, 1.0, 0.0, 1.0, 1.0, 0.0, 1.0, 0.0, 0.0, 1.0, 0.0, 1.0, 1.0, 0.0, 1.0, 0.0, 0.0, 1.0, 0.0, 1.0, 1.0, 0.0, 1.0, 0.0, 0.0, 1.0, 0.0, 1.0, 1.0, 0.0, 1.0, 0.0, 0.0, 1.0, 0.0, 1.0, 1.0, 0.0, 1.0, 0.0, 0.0, 1.0, 0.0, 1.0, 1.0, 0.0, 1.0, 0.0, 0.0, 1.0, 0.0, 1.0, 1.0, 0.0, 1.0, 0.0, 0.0, 1.0, 0.0, 1.0, 1.0, 0.0, 1.0, 0.9071, 0.9286, 0.9052, 0.9143, 0.9571, 0.9038, 0.9519, 0.9143, 0.95, 0.9286, 0.9519, 0.9429, 0.9571, 0.9533, 0.9, 0.9533, 0.9052, 0.9429, 0.02857, 0.09617, 0.03571, 0.1, 0.03571, 0.9, 0.02857, 0.9038, 0.02334, 0.9143, 0.0, 0.0, 1.0, 0.0, 1.0, 1.0, 0.0, 1.0, 0.0, 0.0, 1.0, 0.0, 1.0, 1.0, 0.0, 1.0, 0.6, 0.04669, 0.5948, 0.05714, 0.5929, 0.07143, 0.5948, 0.08571, 0.6, 0.09617, 0.6071, 0.1, 0.5429, 0.09617, 0.5481, 0.08571, 0.55, 0.07143, 0.5481, 0.05714, 0.5429, 0.04669, 0.5357, 0.04286, 0.0, 0.0, 1.0, 0.0, 1.0, 1.0, 0.0, 1.0, 0.6714, 0.04669, 0.6662, 0.05714, 0.6643, 0.07143, 0.6662, 0.08571, 0.6714, 0.09617, 0.6786, 0.1, 0.6071, 0.1, 0.6143, 0.09617, 0.6195, 0.08571, 0.6214, 0.07143, 0.6195, 0.05714, 0.6143, 0.04669, 0.6786, 0.04286, 0.0, 0.0, 1.0, 0.0, 1.0, 1.0, 0.0, 1.0, 0.0, 0.0, 1.0, 0.0, 1.0, 1.0, 0.0, 1.0, 0.0, 0.0, 1.0, 0.0, 1.0, 1.0, 0.0, 1.0, 0.0, 0.0, 1.0, 0.0, 1.0, 1.0, 0.0, 1.0, 0.0, 0.0, 1.0, 0.0, 1.0, 1.0, 0.0, 1.0, 0.0, 0.0, 1.0, 0.0, 1.0, 1.0, 0.0, 1.0, 0.4519, 0.9143, 0.45, 0.9286, 0.4071, 0.9286, 0.4052, 0.9143, 0.4, 0.9038, 0.4571, 0.9038, 0.0, 0.0, 1.0, 0.0, 1.0, 1.0, 0.0, 1.0, 0.0, 0.0, 1.0, 0.0, 1.0, 1.0, 0.0, 1.0, 0.0, 0.0, 1.0, 0.0, 1.0, 1.0, 0.0, 1.0, 0.0, 0.0, 1.0, 0.0, 1.0, 1.0, 0.0, 1.0, 0.0, 0.0, 1.0, 0.0, 1.0, 1.0, 0.0, 1.0, 0.0, 0.0, 1.0, 0.0, 1.0, 1.0, 0.0, 1.0, 0.0, 0.0, 1.0, 0.0, 1.0, 1.0, 0.0, 1.0, 0.0, 0.0, 1.0, 0.0, 1.0, 1.0, 0.0, 1.0, 0.0, 0.0, 1.0, 0.0, 1.0, 1.0, 0.0, 1.0, 0.0, 0.0, 1.0, 0.0, 1.0, 1.0, 0.0, 1.0, 0.0, 0.0, 1.0, 0.0, 1.0, 1.0, 0.0, 1.0, 0.0, 0.0, 1.0, 0.0, 1.0, 1.0, 0.0, 1.0, 0.0, 0.0, 1.0, 0.0, 1.0, 1.0, 0.0, 1.0, 0.0, 0.0, 1.0, 0.0, 1.0, 1.0, 0.0, 1.0, 0.0, 0.0, 1.0, 0.0, 1.0, 1.0, 0.0, 1.0, 0.0, 0.0, 1.0, 0.0, 1.0, 1.0, 0.0, 1.0, 0.0, 0.0, 1.0, 0.0, 1.0, 1.0, 0.0, 1.0, 0.0, 0.0, 1.0, 0.0, 1.0, 1.0, 0.0, 1.0, 0.0, 0.0, 1.0, 0.0, 1.0, 1.0, 0.0, 1.0, 0.0, 0.0, 1.0, 0.0, 1.0, 1.0, 0.0, 1.0, 0.0, 0.0, 1.0, 0.0, 1.0, 1.0, 0.0, 1.0, 0.0, 0.0, 1.0, 0.0, 1.0, 1.0, 0.0, 1.0, 0.0, 0.0, 1.0, 0.0, 1.0, 1.0, 0.0, 1.0, 0.0, 0.0, 1.0, 0.0, 1.0, 1.0, 0.0, 1.0, 0.0, 0.0, 1.0, 0.0, 1.0, 1.0, 0.0, 1.0, 0.0, 0.0, 1.0, 0.0, 1.0, 1.0, 0.0, 1.0, 0.0, 0.0, 1.0, 0.0, 1.0, 1.0, 0.0, 1.0, 0.0, 0.0, 1.0, 0.0, 1.0, 1.0, 0.0, 1.0, 0.0, 0.0, 1.0, 0.0, 1.0, 1.0, 0.0, 1.0, 0.0, 0.0, 1.0, 0.0, 1.0, 1.0, 0.0, 1.0, 0.0, 0.0, 1.0, 0.0, 1.0, 1.0, 0.0, 1.0, 0.0, 0.0, 1.0, 0.0, 1.0, 1.0, 0.0, 1.0, 0.3805, 0.05714, 0.3786, 0.07143, 0.3805, 0.08571, 0.3357, 0.07143, 0.3338, 0.05714, 0.3286, 0.04669, 0.3857, 0.04669, 0.0, 0.0, 1.0, 0.0, 1.0, 1.0, 0.0, 1.0, 0.0, 0.0, 1.0, 0.0, 1.0, 1.0, 0.0, 1.0, 0.0, 0.0, 1.0, 0.0, 1.0, 1.0, 0.0, 1.0, 0.0, 0.0, 1.0, 0.0, 1.0, 1.0, 0.0, 1.0, 0.0, 0.0, 1.0, 0.0, 1.0, 1.0, 0.0, 1.0, 0.7624, 0.08571, 0.7643, 0.07143, 0.8071, 0.07143, 0.8091, 0.08571, 0.8143, 0.09617, 0.0, 0.0, 1.0, 0.0, 1.0, 1.0, 0.0, 1.0, 0.4767, 0.05714, 0.5233, 0.05714, 0.5214, 0.07143, 0.5233, 0.08571, 0.4714, 0.09617, 0.4767, 0.08571, 0.4786, 0.07143, 0.0, 0.0, 1.0, 0.0, 1.0, 1.0, 0.0, 1.0, 0.0, 0.0, 1.0, 0.0, 1.0, 1.0, 0.0, 1.0, 0.0, 0.0, 1.0, 0.0, 1.0, 1.0, 0.0, 1.0, 0.0, 0.0, 1.0, 0.0, 1.0, 1.0, 0.0, 1.0, 0.0, 0.0, 1.0, 0.0, 1.0, 1.0, 0.0, 1.0, 0.0, 0.0, 1.0, 0.0, 1.0, 1.0, 0.0, 1.0, 0.0, 0.0, 1.0, 0.0, 1.0, 1.0, 0.0, 1.0, 0.0, 0.0, 1.0, 0.0, 1.0, 1.0, 0.0, 1.0, 0.0, 0.0, 1.0, 0.0, 1.0, 1.0, 0.0, 1.0, 0.0, 0.0, 1.0, 0.0, 1.0, 1.0, 0.0, 1.0, 0.0, 0.0, 1.0, 0.0, 1.0, 1.0, 0.0, 1.0, 0.0, 0.0, 1.0, 0.0, 1.0, 1.0, 0.0, 1.0, 0.0, 0.0, 1.0, 0.0, 1.0, 1.0, 0.0, 1.0, 0.0, 0.0, 1.0, 0.0, 1.0, 1.0, 0.0, 1.0, 0.0, 0.0, 1.0, 0.0, 1.0, 1.0, 0.0, 1.0, 0.0, 0.0, 1.0, 0.0, 1.0, 1.0, 0.0, 1.0, 0.0, 0.0, 1.0, 0.0, 1.0, 1.0, 0.0, 1.0, 0.0, 0.0, 1.0, 0.0, 1.0, 1.0, 0.0, 1.0, 0.0, 0.0, 1.0, 0.0, 1.0, 1.0, 0.0, 1.0, 0.0, 0.0, 1.0, 0.0, 1.0, 1.0, 0.0, 1.0, 0.0, 0.0, 1.0, 0.0, 1.0, 1.0, 0.0, 1.0, 0.0, 0.0, 1.0, 0.0, 1.0, 1.0, 0.0, 1.0, 0.0, 0.0, 1.0, 0.0, 1.0, 1.0, 0.0, 1.0, 0.0, 0.0, 1.0, 0.0, 1.0, 1.0, 0.0, 1.0, 0.3214, 0.9571, 0.3286, 0.9533, 0.3338, 0.9429, 0.3357, 0.9286, 0.3805, 0.9429, 0.3857, 0.9533, 0.3929, 0.9571, 0.4, 0.9533, 0.4052, 0.9429, 0.45, 0.9286, 0.4519, 0.9429, 0.4571, 0.9533, 0.4643, 0.9571, 0.0, 1.0, 1.194e-07, 2.384e-07, 0.02143, 0.07143, 0.02334, 0.08571, 0.02334, 0.9143, 0.02143, 0.9286, 0.02334, 0.9429, 0.02857, 0.9533, 0.03571, 0.9571, 0.04286, 0.9533, 0.1, 0.9533, 0.1071, 0.9571, 0.1143, 0.9533, 0.1195, 0.9429, 0.1714, 0.9533, 0.1786, 0.9571, 0.1857, 0.9533, 0.1909, 0.9429, 0.1929, 0.9286, 0.1909, 0.9143, 0.1857, 0.9038, 0.1786, 0.9, 0.1786, 0.1, 0.1857, 0.09617, 0.1909, 0.08571, 0.1929, 0.07143, 0.1909, 0.05714, 0.1857, 0.04669, 0.2429, 0.04669, 0.2376, 0.05714, 0.2357, 0.07143, 0.2376, 0.08571, 0.2429, 0.09617, 0.25, 0.1, 0.25, 0.9, 0.2429, 0.9038, 0.2376, 0.9143, 0.2357, 0.9286, 0.2376, 0.9429, 0.2429, 0.9533, 0.25, 0.9571, 0.2571, 0.9533, 0.2624, 0.9429, 0.3143, 0.9533, 0.0, 0.0, 1.0, 0.0, 1.0, 1.0, 0.0, 1.0, 0.0, 0.0, 1.0, 0.0, 1.0, 1.0, 0.0, 1.0, 0.0, 0.0, 1.0, 0.0, 1.0, 1.0, 0.0, 1.0, 0.0, 0.0, 1.0, 0.0, 1.0, 1.0, 0.0, 1.0, 0.0, 0.0, 1.0, 0.0, 1.0, 1.0, 0.0, 1.0, 0.0, 0.0, 1.0, 0.0, 1.0, 1.0, 0.0, 1.0, 0.0, 0.0, 1.0, 0.0, 1.0, 1.0, 0.0, 1.0, 0.0, 0.0, 1.0, 0.0, 1.0, 1.0, 0.0, 1.0, 0.0, 0.0, 1.0, 0.0, 1.0, 1.0, 0.0, 1.0, 0.0, 0.0, 1.0, 0.0, 1.0, 1.0, 0.0, 1.0, 0.0, 0.0, 1.0, 0.0, 1.0, 1.0, 0.0, 1.0, 0.0, 0.0, 1.0, 0.0, 1.0, 1.0, 0.0, 1.0, 0.0, 0.0, 1.0, 0.0, 1.0, 1.0, 0.0, 1.0, 0.0, 0.0, 1.0, 0.0, 1.0, 1.0, 0.0, 1.0, 0.0, 0.0, 1.0, 0.0, 1.0, 1.0, 0.0, 1.0, 0.0, 0.0, 1.0, 0.0, 1.0, 1.0, 0.0, 1.0, 0.0, 0.0, 1.0, 0.0, 1.0, 1.0, 0.0, 1.0, 0.0, 0.0, 1.0, 0.0, 1.0, 1.0, 0.0, 1.0, 0.0, 0.0, 1.0, 0.0, 1.0, 1.0, 0.0, 1.0, 0.0, 0.0, 1.0, 0.0, 1.0, 1.0, 0.0, 1.0, 0.0, 0.0, 1.0, 0.0, 1.0, 1.0, 0.0, 1.0, 0.0, 0.0, 1.0, 0.0, 1.0, 1.0, 0.0, 1.0, 0.0, 0.0, 1.0, 0.0, 1.0, 1.0, 0.0, 1.0, 0.0, 0.0, 1.0, 0.0, 1.0, 1.0, 0.0, 1.0, 0.0, 0.0, 1.0, 0.0, 1.0, 1.0, 0.0, 1.0, 0.0, 0.0, 1.0, 0.0, 1.0, 1.0, 0.0, 1.0, 0.0, 0.0, 1.0, 0.0, 1.0, 1.0, 0.0, 1.0, 0.0, 0.0, 1.0, 0.0, 1.0, 1.0, 0.0, 1.0, 0.0, 0.0, 1.0, 0.0, 1.0, 1.0, 0.0, 1.0, 0.0, 0.0, 1.0, 0.0, 1.0, 1.0, 0.0, 1.0, 0.0, 0.0, 1.0, 0.0, 1.0, 1.0, 0.0, 1.0, 0.0, 0.0, 1.0, 0.0, 1.0, 1.0, 0.0, 1.0, 0.0, 0.0, 1.0, 0.0, 1.0, 1.0, 0.0, 1.0, 0.0, 0.0, 1.0, 0.0, 1.0, 1.0, 0.0, 1.0, 0.1714, 0.9038, 0.1662, 0.9143, 0.1195, 0.9143, 0.1143, 0.9038, 0.1071, 0.9, 0.1, 0.9038, 0.09477, 0.9143, 0.04809, 0.9143, 0.04286, 0.9038, 0.03571, 0.9, 0.03571, 0.1, 0.04286, 0.09617, 0.04809, 0.08571, 0.05, 0.07143, 0.04809, 0.05714, 0.04286, 0.04668, 0.03571, 0.04286, 0.02857, 0.04668, 0.02334, 0.05714, 0.02143, 0.07143, 0.02334, 0.08571, 0.02857, 0.09617, 0.02334, 0.9143, 0.0, 1.0, 1.194e-07, 0.0, 0.1071, 0.04286, 0.1, 0.04668, 0.09477, 0.05714, 0.09286, 0.07143, 0.09477, 0.08571, 0.1, 0.09617, 0.1071, 0.1, 0.1143, 0.09617, 0.1195, 0.08571, 0.1214, 0.07143, 0.1195, 0.05714, 0.1643, 0.07143, 0.1662, 0.08571, 0.1714, 0.09617, 0.1786, 0.1, 0.1857, 0.09617, 0.1909, 0.08571, 0.1929, 0.07143, 0.1909, 0.05714, 0.1857, 0.04669, 0.2376, 0.05714, 0.2357, 0.07143, 0.2376, 0.08571, 0.2429, 0.09617, 0.25, 0.1, 0.2571, 0.09617, 0.2624, 0.08571, 0.2643, 0.07143, 0.3071, 0.07143, 0.3091, 0.08571, 0.3143, 0.09617, 0.3214, 0.1, 0.3286, 0.09617, 0.3857, 0.09617, 0.3929, 0.1, 0.3929, 0.9, 0.3857, 0.9038, 0.3805, 0.9143, 0.3338, 0.9143, 0.3286, 0.9038, 0.3214, 0.9, 0.3143, 0.9038, 0.2571, 0.9038, 0.25, 0.9, 0.1857, 0.9038, 0.1786, 0.9, 0.0, 0.0, 1.0, 0.0, 1.0, 1.0, 0.0, 1.0, 0.0, 0.0, 1.0, 0.0, 1.0, 1.0, 0.0, 1.0, 0.0, 0.0, 1.0, 0.0, 1.0, 1.0, 0.0, 1.0, 0.0, 0.0, 1.0, 0.0, 1.0, 1.0, 0.0, 1.0, 0.0, 0.0, 1.0, 0.0, 1.0, 1.0, 0.0, 1.0, 0.0, 0.0, 1.0, 0.0, 1.0, 1.0, 0.0, 1.0, 0.0, 0.0, 1.0, 0.0, 1.0, 1.0, 0.0, 1.0, 0.0, 0.0, 1.0, 0.0, 1.0, 1.0, 0.0, 1.0, 0.0, 0.0, 1.0, 0.0, 1.0, 1.0, 0.0, 1.0, 0.0, 0.0, 1.0, 0.0, 1.0, 1.0, 0.0, 1.0, 0.0, 0.0, 1.0, 0.0, 1.0, 1.0, 0.0, 1.0, 0.0, 0.0, 1.0, 0.0, 1.0, 1.0, 0.0, 1.0, 0.0, 0.0, 1.0, 0.0, 1.0, 1.0, 0.0, 1.0, 0.0, 0.0, 1.0, 0.0, 1.0, 1.0, 0.0, 1.0, 0.0, 0.0, 1.0, 0.0, 1.0, 1.0, 0.0, 1.0, 0.0, 0.0, 1.0, 0.0, 1.0, 1.0, 0.0, 1.0, 0.0, 0.0, 1.0, 0.0, 1.0, 1.0, 0.0, 1.0, 0.0, 0.0, 1.0, 0.0, 1.0, 1.0, 0.0, 1.0, 0.0, 0.0, 1.0, 0.0, 1.0, 1.0, 0.0, 1.0, 0.0, 0.0, 1.0, 0.0, 1.0, 1.0, 0.0, 1.0, 0.0, 0.0, 1.0, 0.0, 1.0, 1.0, 0.0, 1.0, 0.0, 0.0, 1.0, 0.0, 1.0, 1.0, 0.0, 1.0, 0.0, 0.0, 1.0, 0.0, 1.0, 1.0, 0.0, 1.0, 0.0, 0.0, 1.0, 0.0, 1.0, 1.0, 0.0, 1.0, 0.0, 0.0, 1.0, 0.0, 1.0, 1.0, 0.0, 1.0, 0.0, 0.0, 1.0, 0.0, 1.0, 1.0, 0.0, 1.0, 0.0, 0.0, 1.0, 0.0, 1.0, 1.0, 0.0, 1.0, 0.0, 0.0, 1.0, 0.0, 1.0, 1.0, 0.0, 1.0, 0.0, 0.0, 1.0, 0.0, 1.0, 1.0, 0.0, 1.0, 0.0, 0.0, 1.0, 0.0, 1.0, 1.0, 0.0, 1.0, 0.0, 0.0, 1.0, 0.0, 1.0, 1.0, 0.0, 1.0, 0.0, 0.0, 1.0, 0.0, 1.0, 1.0, 0.0, 1.0, 0.0, 0.0, 1.0, 0.0, 1.0, 1.0, 0.0, 1.0, 0.0, 0.0, 1.0, 0.0, 1.0, 1.0, 0.0, 1.0, 0.0, 0.0, 1.0, 0.0, 1.0, 1.0, 0.0, 1.0, 0.0, 0.0, 1.0, 0.0, 1.0, 1.0, 0.0, 1.0, 0.0, 0.0, 1.0, 0.0, 1.0, 1.0, 0.0, 1.0, 0.0, 0.0, 1.0, 0.0, 1.0, 1.0, 0.0, 1.0, 0.0, 0.0, 1.0, 0.0, 1.0, 1.0, 0.0, 1.0, 0.0, 0.0, 1.0, 0.0, 1.0, 1.0, 0.0, 1.0, 0.0, 0.0, 1.0, 0.0, 1.0, 1.0, 0.0, 1.0, 0.0, 0.0, 1.0, 0.0, 1.0, 1.0, 0.0, 1.0, 0.0, 0.0, 1.0, 0.0, 1.0, 1.0, 0.0, 1.0, 0.0, 0.0, 1.0, 0.0, 1.0, 1.0, 0.0, 1.0, 0.0, 0.0, 1.0, 0.0, 1.0, 1.0, 0.0, 1.0, 0.0, 0.0, 1.0, 0.0, 1.0, 1.0, 0.0, 1.0, 0.0, 0.0, 1.0, 0.0, 1.0, 1.0, 0.0, 1.0, 0.0, 0.0, 1.0, 0.0, 1.0, 1.0, 0.0, 1.0, 0.0, 0.0, 1.0, 0.0, 1.0, 1.0, 0.0, 1.0, 0.0, 0.0, 1.0, 0.0, 1.0, 1.0, 0.0, 1.0, 0.0, 0.0, 1.0, 0.0, 1.0, 1.0, 0.0, 1.0, 0.0, 0.0, 1.0, 0.0, 1.0, 1.0, 0.0, 1.0, 0.0, 0.0, 1.0, 0.0, 1.0, 1.0, 0.0, 1.0, 0.0, 0.0, 1.0, 0.0, 1.0, 1.0, 0.0, 1.0, 0.0, 0.0, 1.0, 0.0, 1.0, 1.0, 0.0, 1.0, 0.0, 0.0, 1.0, 0.0, 1.0, 1.0, 0.0, 1.0, 0.0, 0.0, 1.0, 0.0, 1.0, 1.0, 0.0, 1.0, 0.0, 0.0, 1.0, 0.0, 1.0, 1.0, 0.0, 1.0, 0.0, 0.0, 1.0, 0.0, 1.0, 1.0, 0.0, 1.0, 0.0, 0.0, 1.0, 0.0, 1.0, 1.0, 0.0, 1.0, 0.0, 0.0, 1.0, 0.0, 1.0, 1.0, 0.0, 1.0, 0.1714, 0.04669, 0.1071, 0.04286, 0.1, 0.04669, 0.09477, 0.05714, 0.09286, 0.07143, 0.09477, 0.08571, 0.1, 0.09617, 0.1071, 0.1, 0.1143, 0.09617, 0.1195, 0.08571, 0.1643, 0.07143, 0.1662, 0.08571, 0.1714, 0.09617, 0.1786, 0.1, 0.1786, 0.9, 0.1714, 0.9038, 0.1662, 0.9143, 0.1643, 0.9286, 0.1662, 0.9429, 0.1714, 0.9533, 0.1195, 0.9429, 0.1214, 0.9286, 0.1195, 0.9143, 0.1143, 0.9038, 0.1071, 0.9, 0.1, 0.9038, 0.09477, 0.9143, 0.09286, 0.9286, 0.09477, 0.9429, 0.1, 0.9533, 0.04286, 0.9533, 0.04809, 0.9429, 0.05, 0.9286, 0.04809, 0.9143, 0.04286, 0.9038, 0.03571, 0.9, 0.02857, 0.9038, 0.02334, 0.9143, 0.02334, 0.08571, 0.02857, 0.09617, 0.03571, 0.1, 0.04286, 0.09617, 0.04809, 0.08571, 0.05, 0.07143, 0.04809, 0.05714, 0.04286, 0.04669, 0.03571, 0.04286, 0.02857, 0.04669, 0.02334, 0.05714, 0.02143, 0.07143, 1.194e-07, 2.384e-07, 1.0, 0.0, 0.9767, 0.05714, 0.9714, 0.04669, 0.9643, 0.04286, 0.9571, 0.04668, 0.9519, 0.05714, 0.95, 0.07143, 0.9052, 0.08571, 0.9071, 0.07143, 0.9052, 0.05714, 0.9, 0.04668, 0.8929, 0.04286, 0.8857, 0.04668, 0.8338, 0.05714, 0.8286, 0.04668, 0.8214, 0.04286, 0.8143, 0.04668, 0.8091, 0.05714, 0.8071, 0.07143, 0.7643, 0.07143, 0.7624, 0.05714, 0.7571, 0.04669, 0.75, 0.04286, 0.6857, 0.04669, 0.6786, 0.04286, 0.6143, 0.04669, 0.6071, 0.04286, 0.6, 0.04669, 0.5357, 0.04286, 0.5286, 0.04669, 0.5233, 0.05714, 0.4767, 0.05714, 0.4714, 0.04669, 0.4643, 0.04286, 0.4571, 0.04669, 0.4052, 0.05714, 0.4, 0.04669, 0.3929, 0.04286, 0.3857, 0.04669, 0.3286, 0.04669, 0.3214, 0.04286, 0.3143, 0.04669, 0.3091, 0.05714, 0.3071, 0.07143, 0.3091, 0.08571, 0.3143, 0.09617, 0.3214, 0.1, 0.3286, 0.09617, 0.3338, 0.08571, 0.3357, 0.07143, 0.3805, 0.08571, 0.3857, 0.09617, 0.3929, 0.1, 0.4, 0.09617, 0.4052, 0.08571, 0.4519, 0.08571, 0.4571, 0.09617, 0.4643, 0.1, 0.4714, 0.09617, 0.5233, 0.08571, 0.5286, 0.09617, 0.5357, 0.1, 0.5429, 0.09617, 0.6071, 0.1, 0.6786, 0.1, 0.6857, 0.09617, 0.7429, 0.09617, 0.75, 0.1, 0.7571, 0.09617, 0.7624, 0.08571, 0.8143, 0.09617, 0.8214, 0.1, 0.8286, 0.09617, 0.8338, 0.08571, 0.8357, 0.07143, 0.8786, 0.07143, 0.8805, 0.08571, 0.8857, 0.09617, 0.8929, 0.1, 0.9, 0.09617, 0.9571, 0.09617, 0.9643, 0.1, 0.9714, 0.9038, 0.9643, 0.9, 0.9571, 0.9038, 0.9052, 0.9143, 0.9, 0.9038, 0.8929, 0.9, 0.8857, 0.9038, 0.8805, 0.9143, 0.8786, 0.9286, 0.8805, 0.9429, 0.8857, 0.9533, 0.8929, 0.9571, 0.9, 0.9533, 0.9571, 0.9533, 0.9643, 0.9571, 0.9714, 0.9533, 0.9767, 0.9429, 0.9786, 0.9286, 0.9767, 0.9143, 0.9767, 0.08571, 1.0, 1.0, 0.0, 1.0, 0.4643, 0.9571, 0.4714, 0.9533, 0.4767, 0.9429, 0.4786, 0.9286, 0.5233, 0.9429, 0.5286, 0.9533, 0.5357, 0.9571, 0.5429, 0.9533, 0.5481, 0.9429, 0.55, 0.9286, 0.5929, 0.9286, 0.5948, 0.9429, 0.6, 0.9533, 0.6071, 0.9571, 0.6143, 0.9533, 0.6714, 0.9533, 0.6786, 0.9571, 0.6857, 0.9533, 0.6909, 0.9429, 0.7357, 0.9286, 0.7376, 0.9429, 0.7429, 0.9533, 0.75, 0.9571, 0.7571, 0.9533, 0.7624, 0.9429, 0.7643, 0.9286, 0.8071, 0.9286, 0.8091, 0.9429, 0.8143, 0.9533, 0.8214, 0.9571, 0.8286, 0.9533, 0.8338, 0.9429, 0.8357, 0.9286, 0.8338, 0.9143, 0.8286, 0.9038, 0.8214, 0.9, 0.8143, 0.9038, 0.7624, 0.9143, 0.7571, 0.9038, 0.75, 0.9, 0.6786, 0.9, 0.6714, 0.9038, 0.6662, 0.9143, 0.6643, 0.9286, 0.6195, 0.9429, 0.6214, 0.9286, 0.6195, 0.9143, 0.6143, 0.9038, 0.6071, 0.9, 0.6, 0.9038, 0.5481, 0.9143, 0.5429, 0.9038, 0.5357, 0.9, 0.5286, 0.9038, 0.5233, 0.9143, 0.4714, 0.9038, 0.4643, 0.9, 0.4571, 0.9038, 0.4519, 0.9143, 0.45, 0.9286, 0.4052, 0.9429, 0.4071, 0.9286, 0.4052, 0.9143, 0.4, 0.9038, 0.3929, 0.9, 0.3857, 0.9038, 0.3805, 0.9143, 0.3786, 0.9286, 0.3805, 0.9429, 0.3357, 0.9286, 0.3338, 0.9143, 0.3286, 0.9038, 0.3214, 0.9, 0.3143, 0.9038, 0.3091, 0.9143, 0.3071, 0.9286, 0.3091, 0.9429, 0.3143, 0.9533, 0.2624, 0.9429, 0.2643, 0.9286, 0.2624, 0.9143, 0.2571, 0.9038, 0.25, 0.9, 0.25, 0.1, 0.2571, 0.09617, 0.2624, 0.08571, 0.2643, 0.07143, 0.2624, 0.05714, 0.2571, 0.04669, 0.25, 0.04286, 0.2429, 0.04669, 0.1857, 0.04669, 0.1786, 0.04286, 0.1714, 0.04669, 0.1662, 0.05714, 0.1643, 0.07143, 0.1195, 0.08571, 0.1214, 0.07143, 0.1195, 0.05714, 0.1143, 0.04669, 0.1071, 0.04286, 0.0, 0.0, 1.0, 0.0, 1.0, 1.0, 0.0, 1.0, 0.0, 0.0, 1.0, 0.0, 1.0, 1.0, 0.0, 1.0, 0.0, 0.0, 1.0, 0.0, 1.0, 1.0, 0.0, 1.0, 0.0, 0.0, 1.0, 0.0, 1.0, 1.0, 0.0, 1.0, 0.0, 0.0, 1.0, 0.0, 1.0, 1.0, 0.0, 1.0, 0.0, 0.0, 1.0, 0.0, 1.0, 1.0, 0.0, 1.0, 0.0, 0.0, 1.0, 0.0, 1.0, 1.0, 0.0, 1.0, 0.0, 0.0, 1.0, 0.0, 1.0, 1.0, 0.0, 1.0, 0.0, 0.0, 1.0, 0.0, 1.0, 1.0, 0.0, 1.0, 0.0, 0.0, 1.0, 0.0, 1.0, 1.0, 0.0, 1.0, 0.0, 0.0, 1.0, 0.0, 1.0, 1.0, 0.0, 1.0, 0.0, 0.0, 1.0, 0.0, 1.0, 1.0, 0.0, 1.0, 0.0, 0.0, 1.0, 0.0, 1.0, 1.0, 0.0, 1.0, 0.0, 0.0, 1.0, 0.0, 1.0, 1.0, 0.0, 1.0, 0.0, 0.0, 1.0, 0.0, 1.0, 1.0, 0.0, 1.0, 0.0, 0.0, 1.0, 0.0, 1.0, 1.0, 0.0, 1.0, 0.0, 0.0, 1.0, 0.0, 1.0, 1.0, 0.0, 1.0, 0.0, 0.0, 1.0, 0.0, 1.0, 1.0, 0.0, 1.0, 0.0, 0.0, 1.0, 0.0, 1.0, 1.0, 0.0, 1.0, 0.0, 0.0, 1.0, 0.0, 1.0, 1.0, 0.0, 1.0, 0.0, 0.0, 1.0, 0.0, 1.0, 1.0, 0.0, 1.0, 0.0, 0.0, 1.0, 0.0, 1.0, 1.0, 0.0, 1.0, 0.0, 0.0, 1.0, 0.0, 1.0, 1.0, 0.0, 1.0, 0.0, 0.0, 1.0, 0.0, 1.0, 1.0, 0.0, 1.0, 0.0, 0.0, 1.0, 0.0, 1.0, 1.0, 0.0, 1.0, 0.0, 0.0, 1.0, 0.0, 1.0, 1.0, 0.0, 1.0, 0.0, 0.0, 1.0, 0.0, 1.0, 1.0, 0.0, 1.0, 0.0, 0.0, 1.0, 0.0, 1.0, 1.0, 0.0, 1.0, 0.0, 0.0, 1.0, 0.0, 1.0, 1.0, 0.0, 1.0, 0.0, 0.0, 1.0, 0.0, 1.0, 1.0, 0.0, 1.0, 0.0, 0.0, 1.0, 0.0, 1.0, 1.0, 0.0, 1.0, 0.0, 0.0, 1.0, 0.0, 1.0, 1.0, 0.0, 1.0, 0.0, 0.0, 1.0, 0.0, 1.0, 1.0, 0.0, 1.0, 0.0, 0.0, 1.0, 0.0, 1.0, 1.0, 0.0, 1.0, 0.0, 0.0, 1.0, 0.0, 1.0, 1.0, 0.0, 1.0, 0.0, 0.0, 1.0, 0.0, 1.0, 1.0, 0.0, 1.0, 0.0, 0.0, 1.0, 0.0, 1.0, 1.0, 0.0, 1.0, 0.0, 0.0, 1.0, 0.0, 1.0, 1.0, 0.0, 1.0, 0.0, 0.0, 1.0, 0.0, 1.0, 1.0, 0.0, 1.0, 0.0, 0.0, 1.0, 0.0, 1.0, 1.0, 0.0, 1.0, 0.0, 0.0, 1.0, 0.0, 1.0, 1.0, 0.0, 1.0, 0.0, 0.0, 1.0, 0.0, 1.0, 1.0, 0.0, 1.0, 0.0, 0.0, 1.0, 0.0, 1.0, 1.0, 0.0, 1.0, 0.0, 0.0, 1.0, 0.0, 1.0, 1.0, 0.0, 1.0, 0.0, 0.0, 1.0, 0.0, 1.0, 1.0, 0.0, 1.0, 0.0, 0.0, 1.0, 0.0, 1.0, 1.0, 0.0, 1.0, 0.0, 0.0, 1.0, 0.0, 1.0, 1.0, 0.0, 1.0, 0.0, 0.0, 1.0, 0.0, 1.0, 1.0, 0.0, 1.0, 0.0, 0.0, 1.0, 0.0, 1.0, 1.0, 0.0, 1.0, 0.0, 0.0, 1.0, 0.0, 1.0, 1.0, 0.0, 1.0, 0.0, 0.0, 1.0, 0.0, 1.0, 1.0, 0.0, 1.0, 0.0, 0.0, 1.0, 0.0, 1.0, 1.0, 0.0, 1.0, 0.0, 0.0, 1.0, 0.0, 1.0, 1.0, 0.0, 1.0, 0.0, 0.0, 1.0, 0.0, 1.0, 1.0, 0.0, 1.0, 0.0, 0.0, 1.0, 0.0, 1.0, 1.0, 0.0, 1.0, 0.0, 0.0, 1.0, 0.0, 1.0, 1.0, 0.0, 1.0, 0.0, 0.0, 1.0, 0.0, 1.0, 1.0, 0.0, 1.0])
me_sparkfun_ssop28_dip_adapter_v12.materials.append(mat_board)
me_sparkfun_ssop28_dip_adapter_v12.materials.append(mat_tsilk)
me_sparkfun_ssop28_dip_adapter_v12.materials.append(mat_bsilk)
me_sparkfun_ssop28_dip_adapter_v12.use_remesh_preserve_volume = False
me_sparkfun_ssop28_dip_adapter_v12.use_remesh_preserve_attributes = False
me_sparkfun_ssop28_dip_adapter_v12.use_mirror_vertex_groups = False
me_sparkfun_ssop28_dip_adapter_v12.update()

# ---- objects
ob_sparkfun_ssop28_dip_adapter_v12 = bpy.data.objects.new('Sparkfun Ssop28-Dip-Adapter-V12', me_sparkfun_ssop28_dip_adapter_v12)
ob_camera = bpy.data.objects.new('Camera', cam_camera)

# ---- transforms, parenting, visibility, modifiers, constraints
ob_sparkfun_ssop28_dip_adapter_v12.location = (0.0, 0.0, 0.0)
ob_sparkfun_ssop28_dip_adapter_v12.lineart.crease_threshold = 0.0
ob_camera.location = (7.481, -6.508, 5.344)
ob_camera.rotation_euler = (1.109, 0.01082, 0.8149)
ob_camera.lock_rotations_4d = False
ob_camera.empty_display_type = 'ARROWS'
ob_camera.color = (0.0, 0.0, 0.0, 0.0)
ob_camera.display_type = 'WIRE'
ob_camera.lineart.crease_threshold = 0.0

# ---- collection membership
col_collection_1.objects.link(ob_sparkfun_ssop28_dip_adapter_v12)
col_collection_1.objects.link(ob_camera)

# ---- scene / render settings (as saved in the file)
scene.camera = ob_camera
scene.frame_start = 1; scene.frame_end = 250; scene.frame_set(1)
scene.render.engine = 'BLENDER_EEVEE_NEXT'
scene.render.resolution_percentage = 50
scene.render.dither_intensity = 0.0
scene.cycles.use_denoising = False
scene.cycles.samples = 10
scene.cycles.sampling_pattern = 'TABULATED_SOBOL'
scene.cycles.light_sampling_threshold = 0.0
scene.cycles.use_adaptive_sampling = False
scene.cycles.use_light_tree = False
scene.cycles.blur_glossy = 0.0
scene.cycles.pixel_filter_type = 'GAUSSIAN'
scene.cycles.sample_clamp_indirect = 0.0
scene.view_settings.view_transform = 'Raw'
bpy.context.view_layer.update()

# ---- added for rendering (the .blend has no usable light): sun
light_auto_sun = bpy.data.lights.new('AutoSun', 'SUN')
light_auto_sun.energy = 3.0
light_auto_sun.angle = 0.0523599
ob_auto_sun = bpy.data.objects.new('AutoSun', light_auto_sun)
scene.collection.objects.link(ob_auto_sun)
ob_auto_sun.rotation_euler = (0.872665, 0.174533, 0.523599)
bpy.context.view_layer.update()
